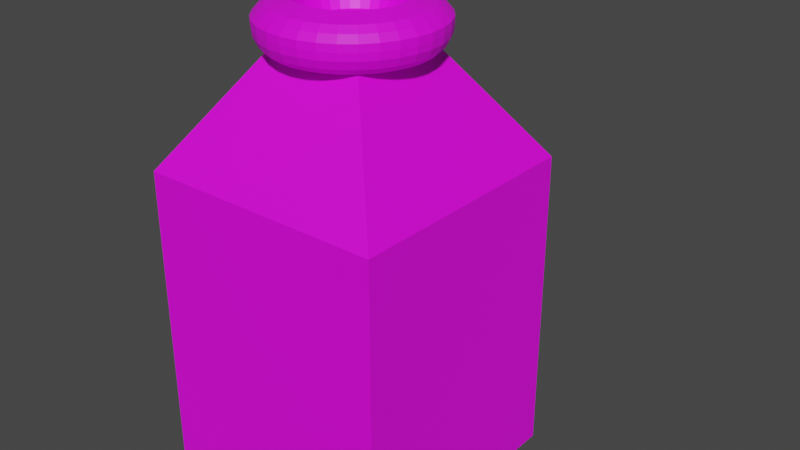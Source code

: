 # Source: TV_Ecoloop_Strawberry.blend  (saved by Blender 4.0.36; exported with 4.5.12 LTS)
import bpy
from mathutils import Matrix  # noqa: F401  (used for matrix-valued properties, if any)

bpy.ops.wm.read_factory_settings(use_empty=True)
scene = bpy.context.scene
scene.name = 'Scene'

# ---- collections
col_collection = bpy.data.collections.new('Collection'); scene.collection.children.link(col_collection)

# ---- images (referenced by path relative to the original .blend; pixels are not part of the script)
import os
ASSET_DIR = os.environ.get("B2B_ASSET_DIR", "")  # directory of the original .blend (textures are referenced by path, not embedded)
HERE = os.path.dirname(os.path.abspath(__file__))  # packed textures are extracted next to this script under _unpacked/

def load_image(name, relpath, width, height, colorspace="sRGB"):
    """Load a texture the original file referenced (path relative to the .blend, or extracted next to this script)."""
    p = next((c for c in (os.path.join(HERE, relpath), os.path.join(ASSET_DIR, relpath)) if relpath and os.path.exists(c)), "")
    if p:
        img = bpy.data.images.load(p, check_existing=True)
        img.name = name
    else:  # same state as the original file: an image datablock whose file is absent (Cycles renders it pink)
        img = bpy.data.images.new(name, width, height)
        img.source = "FILE"
        img.filepath = "//" + (relpath or name)
    img.colorspace_settings.name = colorspace
    return img
img_mehu_png = load_image('mehu.png', 'mehu.png', 1024, 1024, 'sRGB')

# ---- materials (node trees are filled in below, after node groups)
mat_mehua = bpy.data.materials.new('mehua')
mat_mehua.use_transparent_shadow = False

# ---- material node trees
mat_mehua.use_nodes = True; mat_mehua.node_tree.nodes.clear()
_N = mat_mehua.node_tree.nodes; _L = mat_mehua.node_tree.links
n0 = _N.new('ShaderNodeBsdfPrincipled'); n0.name = 'Principled BSDF'; n0.location = (10, 300)
n0.distribution = 'GGX'
n0.subsurface_method = 'RANDOM_WALK_SKIN'
n0.inputs[3].default_value = 1.45
n0.inputs[27].default_value = (0.0, 0.0, 0.0, 1.0)
n0.inputs[28].default_value = 1.0
n1 = _N.new('ShaderNodeOutputMaterial'); n1.name = 'Material Output'; n1.location = (300, 300)
n2 = _N.new('ShaderNodeTexImage'); n2.name = 'Image Texture'; n2.location = (-370, 205)
n2.image = img_mehu_png
_L.new(n0.outputs[0], n1.inputs[0])
_L.new(n2.outputs[0], n0.inputs[0])
n1.is_active_output = True

# ---- world
world_world = bpy.data.worlds.new('World'); scene.world = world_world
world_world.use_nodes = True; world_world.node_tree.nodes.clear()
_N = world_world.node_tree.nodes; _L = world_world.node_tree.links
n0 = _N.new('ShaderNodeOutputWorld'); n0.name = 'World Output'; n0.location = (300, 300)
n1 = _N.new('ShaderNodeBackground'); n1.name = 'Background'; n1.location = (10, 300)
n1.inputs[0].default_value = (0.05088, 0.05088, 0.05088, 1.0)
_L.new(n1.outputs[0], n0.inputs[0])
n0.is_active_output = True
world_world.color = (0.05088, 0.05088, 0.05088)
world_world.use_sun_shadow = False
world_world.sun_shadow_jitter_overblur = 0.0

# ---- meshes
me_cube_001 = bpy.data.meshes.new('Cube.001')
me_cube_001.from_pydata([(-1.0, -1.0, -1.0), (-1.0, -1.0, 1.0), (-1.0, 1.0, -1.0), (-1.0, 1.0, 1.0), (1.0, -1.0, -1.0), (1.0, -1.0, 1.0), (1.0, 1.0, -1.0), (1.0, 1.0, 1.0), (-0.4001, -0.4001, 1.696), (-0.4001, 0.4001, 1.696), (0.4001, -0.4001, 1.696), (0.4001, 0.4001, 1.696), (-0.9268, -0.9268, -1.032), (-0.9268, 0.9268, -1.032), (0.9268, -0.9268, -1.032), (0.9268, 0.9268, -1.032), (-0.8088, -0.8088, -1.082), (-0.8088, 0.8088, -1.082), (0.8088, -0.8088, -1.082), (0.8088, 0.8088, -1.082), (0.0, 1.0, -1.0), (0.0, 1.0, 1.0), (0.0, -1.0, -1.0), (0.0, -1.0, 1.0), (0.0, 0.4001, 1.696), (0.0, -0.4001, 1.696), (0.0, 0.9268, -1.032), (0.0, -0.9268, -1.032), (0.0, 0.8088, -1.082), (0.0, -0.8088, -1.082), (-1.0, 0.0, -1.0), (-1.0, 0.0, 1.0), (1.0, 0.0, -1.0), (1.0, 0.0, 1.0), (-0.4001, 0.0, 1.696), (0.4001, 0.0, 1.696), (-0.9268, 0.0, -1.032), (0.9268, 0.0, -1.032), (-0.8088, 0.0, -1.082), (0.8088, 0.0, -1.082), (0.0, 0.0, -1.082)], [], [(30, 31, 3, 2), (20, 21, 7, 6), (32, 33, 5, 4), (22, 23, 1, 0), (22, 0, 12, 27), (33, 7, 11, 35), (27, 12, 16, 29), (31, 1, 8, 34), (23, 5, 10, 25), (21, 3, 9, 24), (20, 6, 15, 26), (30, 2, 13, 36), (32, 4, 14, 37), (40, 39, 18, 29), (26, 15, 19, 28), (37, 14, 18, 39), (36, 13, 17, 38), (13, 26, 28, 17), (38, 40, 29, 16), (2, 20, 26, 13), (7, 21, 24, 11), (1, 23, 25, 8), (14, 27, 29, 18), (4, 22, 27, 14), (4, 5, 23, 22), (2, 3, 21, 20), (17, 28, 40, 38), (12, 36, 38, 16), (15, 37, 39, 19), (28, 19, 39, 40), (6, 32, 37, 15), (0, 30, 36, 12), (3, 31, 34, 9), (5, 33, 35, 10), (6, 7, 33, 32), (0, 1, 31, 30)])
_uv = me_cube_001.uv_layers.new(name='UVMap')
_uv.uv.foreach_set('vector', [0.3485, 0.2681, 0.4324, 0.2681, 0.4324, 0.5363, 0.3485, 0.5363, 0.5762, 0.2681, 0.6436, 0.2681, 0.6436, 0.5363, 0.5762, 0.5363, 0.3659, 0.6299, 0.6256, 0.6302, 0.6259, 0.7422, 0.366, 0.7421, 0.366, 0.8659, 0.6258, 0.8655, 0.6265, 0.9934, 0.3661, 0.9932, 0.7694, 0.2681, 0.7694, 0.5363, 0.7665, 0.5167, 0.7665, 0.2681, 0.3145, 0.2681, 0.3145, 0.0, 0.3485, 0.1609, 0.3485, 0.2681, 0.7665, 0.2681, 0.7665, 0.5167, 0.7618, 0.485, 0.7618, 0.2681, 0.4324, 0.2681, 0.4324, 0.0, 0.4664, 0.1609, 0.4664, 0.2681, 0.5339, 0.2681, 0.5339, 1.722e-08, 0.5762, 0.1609, 0.5762, 0.2681, 0.6436, 0.2681, 0.6436, 1.722e-08, 0.686, 0.1609, 0.686, 0.2681, 0.686, 0.2681, 0.686, 0.0, 0.6892, 0.01964, 0.6892, 0.2681, 0.7277, 0.5363, 0.686, 0.5363, 0.6892, 0.5167, 0.7278, 0.5167, 0.7277, 0.0, 0.7694, 0.0, 0.7665, 0.01964, 0.7278, 0.01964, 0.728, 0.2681, 0.728, 0.05126, 0.7618, 0.05126, 0.7618, 0.2681, 0.6892, 0.2681, 0.6892, 0.01964, 0.6943, 0.05126, 0.6943, 0.2681, 0.7278, 0.01964, 0.7665, 0.01964, 0.7618, 0.05126, 0.728, 0.05126, 0.7278, 0.5167, 0.6892, 0.5167, 0.6943, 0.485, 0.728, 0.485, 0.6892, 0.5167, 0.6892, 0.2681, 0.6943, 0.2681, 0.6943, 0.485, 0.728, 0.485, 0.728, 0.2681, 0.7618, 0.2681, 0.7618, 0.485, 0.686, 0.5363, 0.686, 0.2681, 0.6892, 0.2681, 0.6892, 0.5167, 0.6436, 0.5363, 0.6436, 0.2681, 0.686, 0.2681, 0.686, 0.3754, 0.5339, 0.5363, 0.5339, 0.2681, 0.5762, 0.2681, 0.5762, 0.3754, 0.7665, 0.01964, 0.7665, 0.2681, 0.7618, 0.2681, 0.7618, 0.05126, 0.7694, 0.0, 0.7694, 0.2681, 0.7665, 0.2681, 0.7665, 0.01964, 0.366, 0.7421, 0.6259, 0.7422, 0.6258, 0.8655, 0.366, 0.8659, 0.5762, 0.0, 0.6436, 1.722e-08, 0.6436, 0.2681, 0.5762, 0.2681, 0.6943, 0.485, 0.6943, 0.2681, 0.728, 0.2681, 0.728, 0.485, 0.7665, 0.5167, 0.7278, 0.5167, 0.728, 0.485, 0.7618, 0.485, 0.6892, 0.01964, 0.7278, 0.01964, 0.728, 0.05126, 0.6943, 0.05126, 0.6943, 0.2681, 0.6943, 0.05126, 0.728, 0.05126, 0.728, 0.2681, 0.686, 0.0, 0.7277, 0.0, 0.7278, 0.01964, 0.6892, 0.01964, 0.7694, 0.5363, 0.7277, 0.5363, 0.7278, 0.5167, 0.7665, 0.5167, 0.4324, 0.5363, 0.4324, 0.2681, 0.4664, 0.2681, 0.4664, 0.3754, 0.3145, 0.5363, 0.3145, 0.2681, 0.3485, 0.2681, 0.3485, 0.3754, 0.3659, 0.5062, 0.6255, 0.5063, 0.6256, 0.6302, 0.3659, 0.6299, 0.3485, 0.0, 0.4324, 0.0, 0.4324, 0.2681, 0.3485, 0.2681])
me_cube_001.materials.append(mat_mehua)
me_cube_001.update()
me_circle = bpy.data.meshes.new('Circle')
me_circle.from_pydata([(0.0, 1.0, 0.0), (-0.1951, 0.9808, 0.0), (-0.3827, 0.9239, 0.0), (-0.5556, 0.8315, 0.0), (-0.7071, 0.7071, 0.0), (-0.8315, 0.5556, 0.0), (-0.9239, 0.3827, 0.0), (-0.9808, 0.1951, 0.0), (-1.0, 0.0, 0.0), (-0.9808, -0.1951, 0.0), (-0.9239, -0.3827, 0.0), (-0.8315, -0.5556, 0.0), (-0.7071, -0.7071, 0.0), (-0.5556, -0.8315, 0.0), (-0.3827, -0.9239, 0.0), (-0.1951, -0.9808, 0.0), (0.0, -1.0, 0.0), (0.1951, -0.9808, 0.0), (0.3827, -0.9239, 0.0), (0.5556, -0.8315, 0.0), (0.7071, -0.7071, 0.0), (0.8315, -0.5556, 0.0), (0.9239, -0.3827, 0.0), (0.9808, -0.1951, 0.0), (1.0, 0.0, 0.0), (0.9808, 0.1951, 0.0), (0.9239, 0.3827, 0.0), (0.8315, 0.5556, 0.0), (0.7071, 0.7071, 0.0), (0.5556, 0.8315, 0.0), (0.3827, 0.9239, 0.0), (0.1951, 0.9808, 0.0), (6.518e-09, 1.184, 0.0518), (-0.231, 1.161, 0.0518), (-0.4532, 1.094, 0.0518), (-0.6579, 0.9846, 0.0518), (-0.8373, 0.8373, 0.0518), (-0.9846, 0.6579, 0.0518), (-1.094, 0.4532, 0.0518), (-1.161, 0.231, 0.0518), (-1.184, -6.063e-10, 0.0518), (-1.161, -0.231, 0.0518), (-1.094, -0.4532, 0.0518), (-0.9846, -0.6579, 0.0518), (-0.8373, -0.8373, 0.0518), (-0.6579, -0.9846, 0.0518), (-0.4532, -1.094, 0.0518), (-0.231, -1.161, 0.0518), (6.518e-09, -1.184, 0.0518), (0.231, -1.161, 0.0518), (0.4532, -1.094, 0.0518), (0.6579, -0.9846, 0.0518), (0.8373, -0.8373, 0.0518), (0.9846, -0.6579, 0.0518), (1.094, -0.4532, 0.0518), (1.161, -0.231, 0.0518), (1.184, -6.063e-10, 0.0518), (1.161, 0.231, 0.0518), (1.094, 0.4532, 0.0518), (0.9846, 0.6579, 0.0518), (0.8373, 0.8373, 0.0518), (0.6579, 0.9846, 0.0518), (0.4532, 1.094, 0.0518), (0.231, 1.161, 0.0518), (5.202e-09, 1.289, 0.1457), (-0.2515, 1.264, 0.1457), (-0.4932, 1.191, 0.1457), (-0.7161, 1.072, 0.1457), (-0.9114, 0.9114, 0.1457), (-1.072, 0.7161, 0.1457), (-1.191, 0.4932, 0.1457), (-1.264, 0.2515, 0.1457), (-1.289, -7.76e-11, 0.1457), (-1.264, -0.2515, 0.1457), (-1.191, -0.4932, 0.1457), (-1.072, -0.7161, 0.1457), (-0.9114, -0.9114, 0.1457), (-0.7161, -1.072, 0.1457), (-0.4932, -1.191, 0.1457), (-0.2515, -1.264, 0.1457), (5.202e-09, -1.289, 0.1457), (0.2515, -1.264, 0.1457), (0.4932, -1.191, 0.1457), (0.7161, -1.072, 0.1457), (0.9114, -0.9114, 0.1457), (1.072, -0.7161, 0.1457), (1.191, -0.4932, 0.1457), (1.264, -0.2515, 0.1457), (1.289, -7.76e-11, 0.1457), (1.264, 0.2515, 0.1457), (1.191, 0.4932, 0.1457), (1.072, 0.7161, 0.1457), (0.9114, 0.9114, 0.1457), (0.7161, 1.072, 0.1457), (0.4932, 1.191, 0.1457), (0.2515, 1.264, 0.1457), (2.475e-09, 1.355, 0.2768), (-0.2643, 1.329, 0.2768), (-0.5185, 1.252, 0.2768), (-0.7528, 1.127, 0.2768), (-0.9581, 0.9581, 0.2768), (-1.127, 0.7528, 0.2768), (-1.252, 0.5185, 0.2768), (-1.329, 0.2643, 0.2768), (-1.355, 1.268e-09, 0.2768), (-1.329, -0.2643, 0.2768), (-1.252, -0.5185, 0.2768), (-1.127, -0.7528, 0.2768), (-0.9581, -0.9581, 0.2768), (-0.7528, -1.127, 0.2768), (-0.5185, -1.252, 0.2768), (-0.2643, -1.329, 0.2768), (2.475e-09, -1.355, 0.2768), (0.2643, -1.329, 0.2768), (0.5185, -1.252, 0.2768), (0.7528, -1.127, 0.2768), (0.9581, -0.9581, 0.2768), (1.127, -0.7528, 0.2768), (1.252, -0.5185, 0.2768), (1.329, -0.2643, 0.2768), (1.355, 1.268e-09, 0.2768), (1.329, 0.2643, 0.2768), (1.252, 0.5185, 0.2768), (1.127, 0.7528, 0.2768), (0.9581, 0.9581, 0.2768), (0.7528, 1.127, 0.2768), (0.5185, 1.252, 0.2768), (0.2643, 1.329, 0.2768), (1.259e-09, 1.369, 0.3943), (-0.2671, 1.343, 0.3943), (-0.524, 1.265, 0.3943), (-0.7608, 1.139, 0.3943), (-0.9683, 0.9683, 0.3943), (-1.139, 0.7608, 0.3943), (-1.265, 0.524, 0.3943), (-1.343, 0.2671, 0.3943), (-1.369, 1.526e-09, 0.3943), (-1.343, -0.2671, 0.3943), (-1.265, -0.524, 0.3943), (-1.139, -0.7608, 0.3943), (-0.9683, -0.9683, 0.3943), (-0.7608, -1.139, 0.3943), (-0.524, -1.265, 0.3943), (-0.2671, -1.343, 0.3943), (1.259e-09, -1.369, 0.3943), (0.2671, -1.343, 0.3943), (0.524, -1.265, 0.3943), (0.7608, -1.139, 0.3943), (0.9683, -0.9683, 0.3943), (1.139, -0.7608, 0.3943), (1.265, -0.524, 0.3943), (1.343, -0.2671, 0.3943), (1.369, 1.526e-09, 0.3943), (1.343, 0.2671, 0.3943), (1.265, 0.524, 0.3943), (1.139, 0.7608, 0.3943), (0.9683, 0.9683, 0.3943), (0.7608, 1.139, 0.3943), (0.524, 1.265, 0.3943), (0.2671, 1.343, 0.3943), (1.259e-09, 1.369, 0.5084), (-0.2671, 1.343, 0.5084), (-0.524, 1.265, 0.5084), (-0.7608, 1.139, 0.5084), (-0.9683, 0.9683, 0.5084), (-1.139, 0.7608, 0.5084), (-1.265, 0.524, 0.5084), (-1.343, 0.2671, 0.5084), (-1.369, 1.526e-09, 0.5084), (-1.343, -0.2671, 0.5084), (-1.265, -0.524, 0.5084), (-1.139, -0.7608, 0.5084), (-0.9683, -0.9683, 0.5084), (-0.7608, -1.139, 0.5084), (-0.524, -1.265, 0.5084), (-0.2671, -1.343, 0.5084), (1.259e-09, -1.369, 0.5084), (0.2671, -1.343, 0.5084), (0.524, -1.265, 0.5084), (0.7608, -1.139, 0.5084), (0.9683, -0.9683, 0.5084), (1.139, -0.7608, 0.5084), (1.265, -0.524, 0.5084), (1.343, -0.2671, 0.5084), (1.369, 1.526e-09, 0.5084), (1.343, 0.2671, 0.5084), (1.265, 0.524, 0.5084), (1.139, 0.7608, 0.5084), (0.9683, 0.9683, 0.5084), (0.7608, 1.139, 0.5084), (0.524, 1.265, 0.5084), (0.2671, 1.343, 0.5084), (1.259e-09, 1.369, 0.5084), (-0.2671, 1.343, 0.5084), (-0.524, 1.265, 0.5084), (-0.7608, 1.139, 0.5084), (-0.9683, 0.9683, 0.5084), (-1.139, 0.7608, 0.5084), (-1.265, 0.524, 0.5084), (-1.343, 0.2671, 0.5084), (-1.369, 1.526e-09, 0.5084), (-1.343, -0.2671, 0.5084), (-1.265, -0.524, 0.5084), (-1.139, -0.7608, 0.5084), (-0.9683, -0.9683, 0.5084), (-0.7608, -1.139, 0.5084), (-0.524, -1.265, 0.5084), (-0.2671, -1.343, 0.5084), (1.259e-09, -1.369, 0.5084), (0.2671, -1.343, 0.5084), (0.524, -1.265, 0.5084), (0.7608, -1.139, 0.5084), (0.9683, -0.9683, 0.5084), (1.139, -0.7608, 0.5084), (1.265, -0.524, 0.5084), (1.343, -0.2671, 0.5084), (1.369, 1.526e-09, 0.5084), (1.343, 0.2671, 0.5084), (1.265, 0.524, 0.5084), (1.139, 0.7608, 0.5084), (0.9683, 0.9683, 0.5084), (0.7608, 1.139, 0.5084), (0.524, 1.265, 0.5084), (0.2671, 1.343, 0.5084), (3.921e-09, 1.282, 0.6091), (-0.25, 1.257, 0.6091), (-0.4904, 1.184, 0.6091), (-0.712, 1.066, 0.6091), (-0.9062, 0.9062, 0.6091), (-1.066, 0.712, 0.6091), (-1.184, 0.4904, 0.6091), (-1.257, 0.25, 0.6091), (-1.282, 2.483e-09, 0.6091), (-1.257, -0.25, 0.6091), (-1.184, -0.4904, 0.6091), (-1.066, -0.712, 0.6091), (-0.9062, -0.9062, 0.6091), (-0.712, -1.066, 0.6091), (-0.4904, -1.184, 0.6091), (-0.25, -1.257, 0.6091), (3.921e-09, -1.282, 0.6091), (0.25, -1.257, 0.6091), (0.4904, -1.184, 0.6091), (0.712, -1.066, 0.6091), (0.9062, -0.9062, 0.6091), (1.066, -0.712, 0.6091), (1.184, -0.4904, 0.6091), (1.257, -0.25, 0.6091), (1.282, 2.483e-09, 0.6091), (1.257, 0.25, 0.6091), (1.184, 0.4904, 0.6091), (1.066, 0.712, 0.6091), (0.9062, 0.9062, 0.6091), (0.712, 1.066, 0.6091), (0.4904, 1.184, 0.6091), (0.25, 1.257, 0.6091), (8.678e-09, 1.175, 0.6963), (-0.2291, 1.152, 0.6963), (-0.4495, 1.085, 0.6963), (-0.6526, 0.9766, 0.6963), (-0.8305, 0.8305, 0.6963), (-0.9766, 0.6526, 0.6963), (-1.085, 0.4495, 0.6963), (-1.152, 0.2291, 0.6963), (-1.175, 4.2e-09, 0.6963), (-1.152, -0.2291, 0.6963), (-1.085, -0.4495, 0.6963), (-0.9766, -0.6526, 0.6963), (-0.8305, -0.8305, 0.6963), (-0.6526, -0.9766, 0.6963), (-0.4495, -1.085, 0.6963), (-0.2291, -1.152, 0.6963), (8.678e-09, -1.175, 0.6963), (0.2291, -1.152, 0.6963), (0.4495, -1.085, 0.6963), (0.6526, -0.9766, 0.6963), (0.8305, -0.8305, 0.6963), (0.9766, -0.6526, 0.6963), (1.085, -0.4495, 0.6963), (1.152, -0.2291, 0.6963), (1.175, 4.2e-09, 0.6963), (1.152, 0.2291, 0.6963), (1.085, 0.4495, 0.6963), (0.9766, 0.6526, 0.6963), (0.8305, 0.8305, 0.6963), (0.6526, 0.9766, 0.6963), (0.4495, 1.085, 0.6963), (0.2291, 1.152, 0.6963), (2.066e-08, 0.8605, 0.7836), (-0.1679, 0.8439, 0.7836), (-0.3293, 0.795, 0.7836), (-0.4781, 0.7155, 0.7836), (-0.6084, 0.6084, 0.7836), (-0.7155, 0.4781, 0.7836), (-0.795, 0.3293, 0.7836), (-0.8439, 0.1679, 0.7836), (-0.8605, -2.206e-09, 0.7836), (-0.8439, -0.1679, 0.7836), (-0.795, -0.3293, 0.7836), (-0.7155, -0.4781, 0.7836), (-0.6084, -0.6084, 0.7836), (-0.4781, -0.7155, 0.7836), (-0.3293, -0.795, 0.7836), (-0.1679, -0.8439, 0.7836), (2.066e-08, -0.8605, 0.7836), (0.1679, -0.8439, 0.7836), (0.3293, -0.795, 0.7836), (0.4781, -0.7155, 0.7836), (0.6084, -0.6084, 0.7836), (0.7155, -0.4781, 0.7836), (0.795, -0.3293, 0.7836), (0.8439, -0.1679, 0.7836), (0.8605, -2.206e-09, 0.7836), (0.8439, 0.1679, 0.7836), (0.795, 0.3293, 0.7836), (0.7155, 0.4781, 0.7836), (0.6084, 0.6084, 0.7836), (0.4781, 0.7155, 0.7836), (0.3293, 0.795, 0.7836), (0.1679, 0.8439, 0.7836), (-5.493e-09, 0.8448, -0.06526), (-0.1648, 0.8286, -0.06526), (-0.3233, 0.7805, -0.06526), (-0.4693, 0.7024, -0.06526), (-0.5974, 0.5974, -0.06526), (-0.7024, 0.4693, -0.06526), (-0.7805, 0.3233, -0.06526), (-0.8286, 0.1648, -0.06526), (-0.8448, 5.11e-10, -0.06526), (-0.8286, -0.1648, -0.06526), (-0.7805, -0.3233, -0.06526), (-0.7024, -0.4693, -0.06526), (-0.5974, -0.5974, -0.06526), (-0.4693, -0.7024, -0.06526), (-0.3233, -0.7805, -0.06526), (-0.1648, -0.8286, -0.06526), (-5.493e-09, -0.8448, -0.06526), (0.1648, -0.8286, -0.06526), (0.3233, -0.7805, -0.06526), (0.4693, -0.7024, -0.06526), (0.5974, -0.5974, -0.06526), (0.7024, -0.4693, -0.06526), (0.7805, -0.3233, -0.06526), (0.8286, -0.1648, -0.06526), (0.8448, 5.11e-10, -0.06526), (0.8286, 0.1648, -0.06526), (0.7805, 0.3233, -0.06526), (0.7024, 0.4693, -0.06526), (0.5974, 0.5974, -0.06526), (0.4693, 0.7024, -0.06526), (0.3233, 0.7805, -0.06526), (0.1648, 0.8286, -0.06526), (-5.955e-09, 0.7022, -0.1515), (-0.137, 0.6887, -0.1515), (-0.2687, 0.6487, -0.1515), (-0.3901, 0.5838, -0.1515), (-0.4965, 0.4965, -0.1515), (-0.5838, 0.3901, -0.1515), (-0.6487, 0.2687, -0.1515), (-0.6887, 0.137, -0.1515), (-0.7022, 4.247e-10, -0.1515), (-0.6887, -0.137, -0.1515), (-0.6487, -0.2687, -0.1515), (-0.5838, -0.3901, -0.1515), (-0.4965, -0.4965, -0.1515), (-0.3901, -0.5838, -0.1515), (-0.2687, -0.6487, -0.1515), (-0.137, -0.6887, -0.1515), (-5.955e-09, -0.7022, -0.1515), (0.137, -0.6887, -0.1515), (0.2687, -0.6487, -0.1515), (0.3901, -0.5838, -0.1515), (0.4965, -0.4965, -0.1515), (0.5838, -0.3901, -0.1515), (0.6487, -0.2687, -0.1515), (0.6887, -0.137, -0.1515), (0.7022, 4.247e-10, -0.1515), (0.6887, 0.137, -0.1515), (0.6487, 0.2687, -0.1515), (0.5838, 0.3901, -0.1515), (0.4965, 0.4965, -0.1515), (0.3901, 0.5838, -0.1515), (0.2687, 0.6487, -0.1515), (0.137, 0.6887, -0.1515), (-9.518e-17, 1.975, -2.165), (-0.09516, 1.975, -2.175), (-0.1867, 1.975, -2.203), (-0.271, 1.975, -2.248), (-0.3449, 1.975, -2.308), (-0.4056, 1.975, -2.382), (-0.4506, 1.975, -2.467), (-0.4784, 1.975, -2.558), (-0.4878, 1.975, -2.653), (-0.4784, 1.975, -2.748), (-0.4506, 1.975, -2.84), (-0.4056, 1.975, -2.924), (-0.3449, 1.975, -2.998), (-0.271, 1.975, -3.059), (-0.1867, 1.975, -3.104), (-0.09516, 1.975, -3.132), (9.518e-17, 1.975, -3.141), (0.09516, 1.975, -3.132), (0.1867, 1.975, -3.104), (0.271, 1.975, -3.059), (0.3449, 1.975, -2.998), (0.4056, 1.975, -2.924), (0.4506, 1.975, -2.84), (0.4784, 1.975, -2.748), (0.4878, 1.975, -2.653), (0.4784, 1.975, -2.558), (0.4506, 1.975, -2.467), (0.4056, 1.975, -2.382), (0.3449, 1.975, -2.308), (0.271, 1.975, -2.248), (0.1867, 1.975, -2.203), (0.09516, 1.975, -2.175), (-9.518e-17, 2.975, -2.429), (-0.09516, 2.97, -2.438), (-0.1867, 2.956, -2.462), (-0.271, 2.933, -2.501), (-0.3449, 2.903, -2.553), (-0.4056, 2.866, -2.617), (-0.4506, 2.824, -2.69), (-0.4784, 2.778, -2.769), (-0.4878, 2.73, -2.852), (-0.4784, 2.682, -2.934), (-0.4506, 2.637, -3.013), (-0.4056, 2.594, -3.086), (-0.3449, 2.557, -3.15), (-0.271, 2.527, -3.203), (-0.1867, 2.504, -3.242), (-0.09516, 2.49, -3.266), (9.518e-17, 2.486, -3.274), (0.09516, 2.49, -3.266), (0.1867, 2.504, -3.242), (0.271, 2.527, -3.203), (0.3449, 2.557, -3.15), (0.4056, 2.594, -3.086), (0.4506, 2.637, -3.013), (0.4784, 2.682, -2.934), (0.4878, 2.73, -2.852), (0.4784, 2.778, -2.769), (0.4506, 2.824, -2.69), (0.4056, 2.866, -2.617), (0.3449, 2.903, -2.553), (0.271, 2.933, -2.501), (0.1867, 2.956, -2.462), (0.09516, 2.97, -2.438), (-9.518e-17, 3.707, -3.159), (-0.09516, 3.699, -3.164), (-0.1867, 3.675, -3.177), (-0.271, 3.636, -3.2), (-0.3449, 3.583, -3.23), (-0.4056, 3.519, -3.267), (-0.4506, 3.446, -3.309), (-0.4784, 3.366, -3.354), (-0.4878, 3.284, -3.402), (-0.4784, 3.201, -3.449), (-0.4506, 3.122, -3.494), (-0.4056, 3.049, -3.536), (-0.3449, 2.985, -3.573), (-0.271, 2.932, -3.603), (-0.1867, 2.893, -3.626), (-0.09516, 2.869, -3.64), (9.518e-17, 2.861, -3.644), (0.09516, 2.869, -3.64), (0.1867, 2.893, -3.626), (0.271, 2.932, -3.603), (0.3449, 2.985, -3.573), (0.4056, 3.049, -3.536), (0.4506, 3.122, -3.494), (0.4784, 3.201, -3.449), (0.4878, 3.284, -3.402), (0.4784, 3.366, -3.354), (0.4506, 3.446, -3.309), (0.4056, 3.519, -3.267), (0.3449, 3.583, -3.23), (0.271, 3.636, -3.2), (0.1867, 3.675, -3.177), (0.09516, 3.699, -3.164), (-9.518e-17, 3.975, -4.157), (-0.09516, 3.966, -4.157), (-0.1867, 3.938, -4.157), (-0.271, 3.893, -4.157), (-0.3449, 3.832, -4.156), (-0.4056, 3.758, -4.156), (-0.4506, 3.674, -4.156), (-0.4784, 3.582, -4.155), (-0.4878, 3.487, -4.155), (-0.4784, 3.392, -4.155), (-0.4506, 3.301, -4.154), (-0.4056, 3.216, -4.154), (-0.3449, 3.142, -4.153), (-0.271, 3.082, -4.153), (-0.1867, 3.037, -4.153), (-0.09516, 3.009, -4.153), (9.518e-17, 2.999, -4.153), (0.09516, 3.009, -4.153), (0.1867, 3.037, -4.153), (0.271, 3.082, -4.153), (0.3449, 3.142, -4.153), (0.4056, 3.216, -4.154), (0.4506, 3.301, -4.154), (0.4784, 3.392, -4.155), (0.4878, 3.487, -4.155), (0.4784, 3.582, -4.155), (0.4506, 3.674, -4.156), (0.4056, 3.758, -4.156), (0.3449, 3.832, -4.156), (0.271, 3.893, -4.157), (0.1867, 3.938, -4.157), (0.09516, 3.966, -4.157), (-9.518e-17, 3.707, -5.155), (-0.09516, 3.699, -5.15), (-0.1867, 3.675, -5.136), (-0.271, 3.636, -5.114), (-0.3449, 3.583, -5.083), (-0.4056, 3.52, -5.046), (-0.4506, 3.447, -5.003), (-0.4784, 3.368, -4.957), (-0.4878, 3.286, -4.909), (-0.4784, 3.203, -4.861), (-0.4506, 3.124, -4.815), (-0.4056, 3.052, -4.772), (-0.3449, 2.988, -4.735), (-0.271, 2.936, -4.704), (-0.1867, 2.897, -4.681), (-0.09516, 2.873, -4.667), (9.518e-17, 2.865, -4.663), (0.09516, 2.873, -4.667), (0.1867, 2.897, -4.681), (0.271, 2.936, -4.704), (0.3449, 2.988, -4.735), (0.4056, 3.052, -4.772), (0.4506, 3.124, -4.815), (0.4784, 3.203, -4.861), (0.4878, 3.286, -4.909), (0.4784, 3.368, -4.957), (0.4506, 3.447, -5.003), (0.4056, 3.52, -5.046), (0.3449, 3.583, -5.083), (0.271, 3.636, -5.114), (0.1867, 3.675, -5.136), (0.09516, 3.699, -5.15), (-9.518e-17, 2.974, -5.884), (-0.09516, 2.969, -5.876), (-0.1867, 2.956, -5.852), (-0.271, 2.933, -5.813), (-0.3449, 2.904, -5.76), (-0.4056, 2.867, -5.696), (-0.4506, 2.825, -5.623), (-0.4784, 2.78, -5.543), (-0.4878, 2.733, -5.46), (-0.4784, 2.686, -5.377), (-0.4506, 2.641, -5.298), (-0.4056, 2.599, -5.225), (-0.3449, 2.563, -5.16), (-0.271, 2.533, -5.108), (-0.1867, 2.511, -5.068), (-0.09516, 2.497, -5.044), (9.518e-17, 2.492, -5.036), (0.09516, 2.497, -5.044), (0.1867, 2.511, -5.068), (0.271, 2.533, -5.108), (0.3449, 2.563, -5.16), (0.4056, 2.599, -5.225), (0.4506, 2.641, -5.298), (0.4784, 2.686, -5.377), (0.4878, 2.733, -5.46), (0.4784, 2.78, -5.543), (0.4506, 2.825, -5.623), (0.4056, 2.867, -5.696), (0.3449, 2.904, -5.76), (0.271, 2.933, -5.813), (0.1867, 2.956, -5.852), (0.09516, 2.969, -5.876), (-9.518e-17, 1.975, -6.148), (-0.09516, 1.975, -6.139), (-0.1867, 1.975, -6.111), (-0.271, 1.975, -6.066), (-0.3449, 1.976, -6.005), (-0.4056, 1.977, -5.931), (-0.4506, 1.977, -5.847), (-0.4784, 1.978, -5.756), (-0.4878, 1.979, -5.66), (-0.4784, 1.98, -5.565), (-0.4506, 1.981, -5.474), (-0.4056, 1.981, -5.389), (-0.3449, 1.982, -5.316), (-0.271, 1.982, -5.255), (-0.1867, 1.983, -5.21), (-0.09516, 1.983, -5.182), (9.518e-17, 1.983, -5.173), (0.09516, 1.983, -5.182), (0.1867, 1.983, -5.21), (0.271, 1.982, -5.255), (0.3449, 1.982, -5.316), (0.4056, 1.981, -5.389), (0.4506, 1.981, -5.474), (0.4784, 1.98, -5.565), (0.4878, 1.979, -5.66), (0.4784, 1.978, -5.756), (0.4506, 1.977, -5.847), (0.4056, 1.977, -5.931), (0.3449, 1.976, -6.005), (0.271, 1.975, -6.066), (0.1867, 1.975, -6.111), (0.09516, 1.975, -6.139), (2.943e-08, 0.6878, 0.3654), (-0.1342, 0.6746, 0.3654), (-0.2632, 0.6355, 0.3654), (-0.3821, 0.5719, 0.3654), (-0.4864, 0.4864, 0.3654), (-0.5719, 0.3821, 0.3654), (-0.6355, 0.2632, 0.3654), (-0.6746, 0.1342, 0.3654), (-0.6878, -3.634e-09, 0.3654), (-0.6746, -0.1342, 0.3654), (-0.6355, -0.2632, 0.3654), (-0.5719, -0.3821, 0.3654), (-0.4864, -0.4864, 0.3654), (-0.3821, -0.5719, 0.3654), (-0.2632, -0.6355, 0.3654), (-0.1342, -0.6746, 0.3654), (2.943e-08, -0.6878, 0.3654), (0.1342, -0.6746, 0.3654), (0.2632, -0.6355, 0.3654), (0.3821, -0.5719, 0.3654), (0.4864, -0.4864, 0.3654), (0.5719, -0.3821, 0.3654), (0.6355, -0.2632, 0.3654), (0.6746, -0.1342, 0.3654), (0.6878, -3.634e-09, 0.3654), (0.6746, 0.1342, 0.3654), (0.6355, 0.2632, 0.3654), (0.5719, 0.3821, 0.3654), (0.4864, 0.4864, 0.3654), (0.3821, 0.5719, 0.3654), (0.2632, 0.6355, 0.3654), (0.1342, 0.6746, 0.3654)], [], [(17, 49, 48, 16), (4, 36, 35, 3), (31, 63, 62, 30), (18, 50, 49, 17), (5, 37, 36, 4), (0, 32, 63, 31), (19, 51, 50, 18), (6, 38, 37, 5), (20, 52, 51, 19), (7, 39, 38, 6), (21, 53, 52, 20), (8, 40, 39, 7), (22, 54, 53, 21), (9, 41, 40, 8), (23, 55, 54, 22), (10, 42, 41, 9), (24, 56, 55, 23), (11, 43, 42, 10), (25, 57, 56, 24), (12, 44, 43, 11), (26, 58, 57, 25), (13, 45, 44, 12), (27, 59, 58, 26), (14, 46, 45, 13), (1, 33, 32, 0), (28, 60, 59, 27), (15, 47, 46, 14), (2, 34, 33, 1), (29, 61, 60, 28), (16, 48, 47, 15), (3, 35, 34, 2), (30, 62, 61, 29), (44, 76, 75, 43), (58, 90, 89, 57), (45, 77, 76, 44), (59, 91, 90, 58), (46, 78, 77, 45), (33, 65, 64, 32), (60, 92, 91, 59), (47, 79, 78, 46), (34, 66, 65, 33), (61, 93, 92, 60), (48, 80, 79, 47), (35, 67, 66, 34), (62, 94, 93, 61), (49, 81, 80, 48), (36, 68, 67, 35), (63, 95, 94, 62), (50, 82, 81, 49), (37, 69, 68, 36), (32, 64, 95, 63), (51, 83, 82, 50), (38, 70, 69, 37), (52, 84, 83, 51), (39, 71, 70, 38), (53, 85, 84, 52), (40, 72, 71, 39), (54, 86, 85, 53), (41, 73, 72, 40), (55, 87, 86, 54), (42, 74, 73, 41), (56, 88, 87, 55), (43, 75, 74, 42), (57, 89, 88, 56), (79, 111, 110, 78), (66, 98, 97, 65), (93, 125, 124, 92), (80, 112, 111, 79), (67, 99, 98, 66), (94, 126, 125, 93), (81, 113, 112, 80), (68, 100, 99, 67), (95, 127, 126, 94), (82, 114, 113, 81), (69, 101, 100, 68), (64, 96, 127, 95), (83, 115, 114, 82), (70, 102, 101, 69), (84, 116, 115, 83), (71, 103, 102, 70), (85, 117, 116, 84), (72, 104, 103, 71), (86, 118, 117, 85), (73, 105, 104, 72), (87, 119, 118, 86), (74, 106, 105, 73), (88, 120, 119, 87), (75, 107, 106, 74), (89, 121, 120, 88), (76, 108, 107, 75), (90, 122, 121, 89), (77, 109, 108, 76), (91, 123, 122, 90), (78, 110, 109, 77), (65, 97, 96, 64), (92, 124, 123, 91), (105, 137, 136, 104), (119, 151, 150, 118), (106, 138, 137, 105), (120, 152, 151, 119), (107, 139, 138, 106), (121, 153, 152, 120), (108, 140, 139, 107), (122, 154, 153, 121), (109, 141, 140, 108), (123, 155, 154, 122), (110, 142, 141, 109), (97, 129, 128, 96), (124, 156, 155, 123), (111, 143, 142, 110), (98, 130, 129, 97), (125, 157, 156, 124), (112, 144, 143, 111), (99, 131, 130, 98), (126, 158, 157, 125), (113, 145, 144, 112), (100, 132, 131, 99), (127, 159, 158, 126), (114, 146, 145, 113), (101, 133, 132, 100), (96, 128, 159, 127), (115, 147, 146, 114), (102, 134, 133, 101), (116, 148, 147, 115), (103, 135, 134, 102), (117, 149, 148, 116), (104, 136, 135, 103), (118, 150, 149, 117), (140, 172, 171, 139), (154, 186, 185, 153), (141, 173, 172, 140), (155, 187, 186, 154), (142, 174, 173, 141), (129, 161, 160, 128), (156, 188, 187, 155), (143, 175, 174, 142), (130, 162, 161, 129), (157, 189, 188, 156), (144, 176, 175, 143), (131, 163, 162, 130), (158, 190, 189, 157), (145, 177, 176, 144), (132, 164, 163, 131), (159, 191, 190, 158), (146, 178, 177, 145), (133, 165, 164, 132), (128, 160, 191, 159), (147, 179, 178, 146), (134, 166, 165, 133), (148, 180, 179, 147), (135, 167, 166, 134), (149, 181, 180, 148), (136, 168, 167, 135), (150, 182, 181, 149), (137, 169, 168, 136), (151, 183, 182, 150), (138, 170, 169, 137), (152, 184, 183, 151), (139, 171, 170, 138), (153, 185, 184, 152), (179, 211, 210, 178), (166, 198, 197, 165), (180, 212, 211, 179), (167, 199, 198, 166), (181, 213, 212, 180), (168, 200, 199, 167), (182, 214, 213, 181), (169, 201, 200, 168), (183, 215, 214, 182), (170, 202, 201, 169), (184, 216, 215, 183), (171, 203, 202, 170), (185, 217, 216, 184), (172, 204, 203, 171), (186, 218, 217, 185), (173, 205, 204, 172), (187, 219, 218, 186), (174, 206, 205, 173), (161, 193, 192, 160), (188, 220, 219, 187), (175, 207, 206, 174), (162, 194, 193, 161), (189, 221, 220, 188), (176, 208, 207, 175), (163, 195, 194, 162), (190, 222, 221, 189), (177, 209, 208, 176), (164, 196, 195, 163), (191, 223, 222, 190), (178, 210, 209, 177), (165, 197, 196, 164), (160, 192, 223, 191), (214, 246, 245, 213), (201, 233, 232, 200), (215, 247, 246, 214), (202, 234, 233, 201), (216, 248, 247, 215), (203, 235, 234, 202), (217, 249, 248, 216), (204, 236, 235, 203), (218, 250, 249, 217), (205, 237, 236, 204), (219, 251, 250, 218), (206, 238, 237, 205), (193, 225, 224, 192), (220, 252, 251, 219), (207, 239, 238, 206), (194, 226, 225, 193), (221, 253, 252, 220), (208, 240, 239, 207), (195, 227, 226, 194), (222, 254, 253, 221), (209, 241, 240, 208), (196, 228, 227, 195), (223, 255, 254, 222), (210, 242, 241, 209), (197, 229, 228, 196), (192, 224, 255, 223), (211, 243, 242, 210), (198, 230, 229, 197), (212, 244, 243, 211), (199, 231, 230, 198), (213, 245, 244, 212), (200, 232, 231, 199), (249, 281, 280, 248), (236, 268, 267, 235), (250, 282, 281, 249), (237, 269, 268, 236), (251, 283, 282, 250), (238, 270, 269, 237), (225, 257, 256, 224), (252, 284, 283, 251), (239, 271, 270, 238), (226, 258, 257, 225), (253, 285, 284, 252), (240, 272, 271, 239), (227, 259, 258, 226), (254, 286, 285, 253), (241, 273, 272, 240), (228, 260, 259, 227), (255, 287, 286, 254), (242, 274, 273, 241), (229, 261, 260, 228), (224, 256, 287, 255), (243, 275, 274, 242), (230, 262, 261, 229), (244, 276, 275, 243), (231, 263, 262, 230), (245, 277, 276, 244), (232, 264, 263, 231), (246, 278, 277, 245), (233, 265, 264, 232), (247, 279, 278, 246), (234, 266, 265, 233), (248, 280, 279, 247), (235, 267, 266, 234), (257, 289, 288, 256), (284, 316, 315, 283), (271, 303, 302, 270), (258, 290, 289, 257), (285, 317, 316, 284), (272, 304, 303, 271), (259, 291, 290, 258), (286, 318, 317, 285), (273, 305, 304, 272), (260, 292, 291, 259), (287, 319, 318, 286), (274, 306, 305, 273), (261, 293, 292, 260), (256, 288, 319, 287), (275, 307, 306, 274), (262, 294, 293, 261), (276, 308, 307, 275), (263, 295, 294, 262), (277, 309, 308, 276), (264, 296, 295, 263), (278, 310, 309, 277), (265, 297, 296, 264), (279, 311, 310, 278), (266, 298, 297, 265), (280, 312, 311, 279), (267, 299, 298, 266), (281, 313, 312, 280), (268, 300, 299, 267), (282, 314, 313, 281), (269, 301, 300, 268), (283, 315, 314, 282), (270, 302, 301, 269), (11, 331, 332, 12), (25, 345, 346, 26), (12, 332, 333, 13), (26, 346, 347, 27), (13, 333, 334, 14), (0, 320, 321, 1), (27, 347, 348, 28), (14, 334, 335, 15), (1, 321, 322, 2), (28, 348, 349, 29), (15, 335, 336, 16), (2, 322, 323, 3), (29, 349, 350, 30), (16, 336, 337, 17), (3, 323, 324, 4), (30, 350, 351, 31), (17, 337, 338, 18), (4, 324, 325, 5), (31, 351, 320, 0), (18, 338, 339, 19), (5, 325, 326, 6), (19, 339, 340, 20), (6, 326, 327, 7), (20, 340, 341, 21), (7, 327, 328, 8), (21, 341, 342, 22), (8, 328, 329, 9), (22, 342, 343, 23), (9, 329, 330, 10), (23, 343, 344, 24), (10, 330, 331, 11), (24, 344, 345, 25), (326, 358, 359, 327), (340, 372, 373, 341), (327, 359, 360, 328), (341, 373, 374, 342), (328, 360, 361, 329), (342, 374, 375, 343), (329, 361, 362, 330), (343, 375, 376, 344), (330, 362, 363, 331), (344, 376, 377, 345), (331, 363, 364, 332), (345, 377, 378, 346), (332, 364, 365, 333), (346, 378, 379, 347), (333, 365, 366, 334), (320, 352, 353, 321), (347, 379, 380, 348), (334, 366, 367, 335), (321, 353, 354, 322), (348, 380, 381, 349), (335, 367, 368, 336), (322, 354, 355, 323), (349, 381, 382, 350), (336, 368, 369, 337), (323, 355, 356, 324), (350, 382, 383, 351), (337, 369, 370, 338), (324, 356, 357, 325), (351, 383, 352, 320), (338, 370, 371, 339), (325, 357, 358, 326), (339, 371, 372, 340), (405, 404, 436, 437), (392, 391, 423, 424), (406, 405, 437, 438), (393, 392, 424, 425), (407, 406, 438, 439), (394, 393, 425, 426), (408, 407, 439, 440), (395, 394, 426, 427), (409, 408, 440, 441), (396, 395, 427, 428), (410, 409, 441, 442), (397, 396, 428, 429), (411, 410, 442, 443), (398, 397, 429, 430), (385, 384, 416, 417), (412, 411, 443, 444), (399, 398, 430, 431), (386, 385, 417, 418), (413, 412, 444, 445), (400, 399, 431, 432), (387, 386, 418, 419), (414, 413, 445, 446), (401, 400, 432, 433), (388, 387, 419, 420), (415, 414, 446, 447), (402, 401, 433, 434), (389, 388, 420, 421), (384, 415, 447, 416), (403, 402, 434, 435), (390, 389, 421, 422), (404, 403, 435, 436), (391, 390, 422, 423), (418, 417, 449, 450), (445, 444, 476, 477), (432, 431, 463, 464), (419, 418, 450, 451), (446, 445, 477, 478), (433, 432, 464, 465), (420, 419, 451, 452), (447, 446, 478, 479), (434, 433, 465, 466), (421, 420, 452, 453), (416, 447, 479, 448), (435, 434, 466, 467), (422, 421, 453, 454), (436, 435, 467, 468), (423, 422, 454, 455), (437, 436, 468, 469), (424, 423, 455, 456), (438, 437, 469, 470), (425, 424, 456, 457), (439, 438, 470, 471), (426, 425, 457, 458), (440, 439, 471, 472), (427, 426, 458, 459), (441, 440, 472, 473), (428, 427, 459, 460), (442, 441, 473, 474), (429, 428, 460, 461), (443, 442, 474, 475), (430, 429, 461, 462), (417, 416, 448, 449), (444, 443, 475, 476), (431, 430, 462, 463), (453, 452, 484, 485), (448, 479, 511, 480), (467, 466, 498, 499), (454, 453, 485, 486), (468, 467, 499, 500), (455, 454, 486, 487), (469, 468, 500, 501), (456, 455, 487, 488), (470, 469, 501, 502), (457, 456, 488, 489), (471, 470, 502, 503), (458, 457, 489, 490), (472, 471, 503, 504), (459, 458, 490, 491), (473, 472, 504, 505), (460, 459, 491, 492), (474, 473, 505, 506), (461, 460, 492, 493), (475, 474, 506, 507), (462, 461, 493, 494), (449, 448, 480, 481), (476, 475, 507, 508), (463, 462, 494, 495), (450, 449, 481, 482), (477, 476, 508, 509), (464, 463, 495, 496), (451, 450, 482, 483), (478, 477, 509, 510), (465, 464, 496, 497), (452, 451, 483, 484), (479, 478, 510, 511), (466, 465, 497, 498), (488, 487, 519, 520), (502, 501, 533, 534), (489, 488, 520, 521), (503, 502, 534, 535), (490, 489, 521, 522), (504, 503, 535, 536), (491, 490, 522, 523), (505, 504, 536, 537), (492, 491, 523, 524), (506, 505, 537, 538), (493, 492, 524, 525), (507, 506, 538, 539), (494, 493, 525, 526), (481, 480, 512, 513), (508, 507, 539, 540), (495, 494, 526, 527), (482, 481, 513, 514), (509, 508, 540, 541), (496, 495, 527, 528), (483, 482, 514, 515), (510, 509, 541, 542), (497, 496, 528, 529), (484, 483, 515, 516), (511, 510, 542, 543), (498, 497, 529, 530), (485, 484, 516, 517), (480, 511, 543, 512), (499, 498, 530, 531), (486, 485, 517, 518), (500, 499, 531, 532), (487, 486, 518, 519), (501, 500, 532, 533), (523, 522, 554, 555), (537, 536, 568, 569), (524, 523, 555, 556), (538, 537, 569, 570), (525, 524, 556, 557), (539, 538, 570, 571), (526, 525, 557, 558), (513, 512, 544, 545), (540, 539, 571, 572), (527, 526, 558, 559), (514, 513, 545, 546), (541, 540, 572, 573), (528, 527, 559, 560), (515, 514, 546, 547), (542, 541, 573, 574), (529, 528, 560, 561), (516, 515, 547, 548), (543, 542, 574, 575), (530, 529, 561, 562), (517, 516, 548, 549), (512, 543, 575, 544), (531, 530, 562, 563), (518, 517, 549, 550), (532, 531, 563, 564), (519, 518, 550, 551), (533, 532, 564, 565), (520, 519, 551, 552), (534, 533, 565, 566), (521, 520, 552, 553), (535, 534, 566, 567), (522, 521, 553, 554), (536, 535, 567, 568), (558, 557, 589, 590), (545, 544, 576, 577), (572, 571, 603, 604), (559, 558, 590, 591), (546, 545, 577, 578), (573, 572, 604, 605), (560, 559, 591, 592), (547, 546, 578, 579), (574, 573, 605, 606), (561, 560, 592, 593), (548, 547, 579, 580), (575, 574, 606, 607), (562, 561, 593, 594), (549, 548, 580, 581), (544, 575, 607, 576), (563, 562, 594, 595), (550, 549, 581, 582), (564, 563, 595, 596), (551, 550, 582, 583), (565, 564, 596, 597), (552, 551, 583, 584), (566, 565, 597, 598), (553, 552, 584, 585), (567, 566, 598, 599), (554, 553, 585, 586), (568, 567, 599, 600), (555, 554, 586, 587), (569, 568, 600, 601), (556, 555, 587, 588), (570, 569, 601, 602), (557, 556, 588, 589), (571, 570, 602, 603), (295, 615, 614, 294), (309, 629, 628, 308), (296, 616, 615, 295), (310, 630, 629, 309), (297, 617, 616, 296), (311, 631, 630, 310), (298, 618, 617, 297), (312, 632, 631, 311), (299, 619, 618, 298), (313, 633, 632, 312), (300, 620, 619, 299), (314, 634, 633, 313), (301, 621, 620, 300), (315, 635, 634, 314), (302, 622, 621, 301), (289, 609, 608, 288), (316, 636, 635, 315), (303, 623, 622, 302), (290, 610, 609, 289), (317, 637, 636, 316), (304, 624, 623, 303), (291, 611, 610, 290), (318, 638, 637, 317), (305, 625, 624, 304), (292, 612, 611, 291), (319, 639, 638, 318), (306, 626, 625, 305), (293, 613, 612, 292), (288, 608, 639, 319), (307, 627, 626, 306), (294, 614, 613, 293), (308, 628, 627, 307), (609, 610, 611, 612, 613, 614, 615, 616, 617, 618, 619, 620, 621, 622, 623, 624, 625, 626, 627, 628, 629, 630, 631, 632, 633, 634, 635, 636, 637, 638, 639, 608)])
_uv = me_circle.uv_layers.new(name='UVMap')
_uv.uv.foreach_set('vector', [0.0, 0.0, 0.0, 0.0, 0.0, 0.0, 0.0, 0.0, 0.0, 0.0, 0.0, 0.0, 0.0, 0.0, 0.0, 0.0, 0.0, 0.0, 0.0, 0.0, 0.0, 0.0, 0.0, 0.0, 0.0, 0.0, 0.0, 0.0, 0.0, 0.0, 0.0, 0.0, 0.0, 0.0, 0.0, 0.0, 0.0, 0.0, 0.0, 0.0, 0.0, 0.0, 0.0, 0.0, 0.0, 0.0, 0.0, 0.0, 0.0, 0.0, 0.0, 0.0, 0.0, 0.0, 0.0, 0.0, 0.0, 0.0, 0.0, 0.0, 0.0, 0.0, 0.0, 0.0, 0.0, 0.0, 0.0, 0.0, 0.0, 0.0, 0.0, 0.0, 0.0, 0.0, 0.0, 0.0, 0.0, 0.0, 0.0, 0.0, 0.0, 0.0, 0.0, 0.0, 0.0, 0.0, 0.0, 0.0, 0.0, 0.0, 0.0, 0.0, 0.0, 0.0, 0.0, 0.0, 0.0, 0.0, 0.0, 0.0, 0.0, 0.0, 0.0, 0.0, 0.0, 0.0, 0.0, 0.0, 0.0, 0.0, 0.0, 0.0, 0.0, 0.0, 0.0, 0.0, 0.0, 0.0, 0.0, 0.0, 0.0, 0.0, 0.0, 0.0, 0.0, 0.0, 0.0, 0.0, 0.0, 0.0, 0.0, 0.0, 0.0, 0.0, 0.0, 0.0, 0.0, 0.0, 0.0, 0.0, 0.0, 0.0, 0.0, 0.0, 0.0, 0.0, 0.0, 0.0, 0.0, 0.0, 0.0, 0.0, 0.0, 0.0, 0.0, 0.0, 0.0, 0.0, 0.0, 0.0, 0.0, 0.0, 0.0, 0.0, 0.0, 0.0, 0.0, 0.0, 0.0, 0.0, 0.0, 0.0, 0.0, 0.0, 0.0, 0.0, 0.0, 0.0, 0.0, 0.0, 0.0, 0.0, 0.0, 0.0, 0.0, 0.0, 0.0, 0.0, 0.0, 0.0, 0.0, 0.0, 0.0, 0.0, 0.0, 0.0, 0.0, 0.0, 0.0, 0.0, 0.0, 0.0, 0.0, 0.0, 0.0, 0.0, 0.0, 0.0, 0.0, 0.0, 0.0, 0.0, 0.0, 0.0, 0.0, 0.0, 0.0, 0.0, 0.0, 0.0, 0.0, 0.0, 0.0, 0.0, 0.0, 0.0, 0.0, 0.0, 0.0, 0.0, 0.0, 0.0, 0.0, 0.0, 0.0, 0.0, 0.0, 0.0, 0.0, 0.0, 0.0, 0.0, 0.0, 0.0, 0.0, 0.0, 0.0, 0.0, 0.0, 0.0, 0.0, 0.0, 0.0, 0.0, 0.0, 0.0, 0.0, 0.0, 0.0, 0.0, 0.0, 0.0, 0.0, 0.0, 0.0, 0.0, 0.0, 0.0, 0.0, 0.0, 0.0, 0.0, 0.0, 0.0, 0.0, 0.0, 0.0, 0.0, 0.0, 0.0, 0.0, 0.0, 0.0, 0.0, 0.0, 0.0, 0.0, 0.0, 0.0, 0.0, 0.0, 0.0, 0.0, 0.0, 0.0, 0.0, 0.0, 0.0, 0.0, 0.0, 0.0, 0.0, 0.0, 0.0, 0.0, 0.0, 0.0, 0.0, 0.0, 0.0, 0.0, 0.0, 0.0, 0.0, 0.0, 0.0, 0.0, 0.0, 0.0, 0.0, 0.0, 0.0, 0.0, 0.0, 0.0, 0.0, 0.0, 0.0, 0.0, 0.0, 0.0, 0.0, 0.0, 0.0, 0.0, 0.0, 0.0, 0.0, 0.0, 0.0, 0.0, 0.0, 0.0, 0.0, 0.0, 0.0, 0.0, 0.0, 0.0, 0.0, 0.0, 0.0, 0.0, 0.0, 0.0, 0.0, 0.0, 0.0, 0.0, 0.0, 0.0, 0.0, 0.0, 0.0, 0.0, 0.0, 0.0, 0.0, 0.0, 0.0, 0.0, 0.0, 0.0, 0.0, 0.0, 0.0, 0.0, 0.0, 0.0, 0.0, 0.0, 0.0, 0.0, 0.0, 0.0, 0.0, 0.0, 0.0, 0.0, 0.0, 0.0, 0.0, 0.0, 0.0, 0.0, 0.0, 0.0, 0.0, 0.0, 0.0, 0.0, 0.0, 0.0, 0.0, 0.0, 0.0, 0.0, 0.0, 0.0, 0.0, 0.0, 0.0, 0.0, 0.0, 0.0, 0.0, 0.0, 0.0, 0.0, 0.0, 0.0, 0.0, 0.0, 0.0, 0.0, 0.0, 0.0, 0.0, 0.0, 0.0, 0.0, 0.0, 0.0, 0.0, 0.0, 0.0, 0.0, 0.0, 0.0, 0.0, 0.0, 0.0, 0.0, 0.0, 0.0, 0.0, 0.0, 0.0, 0.0, 0.0, 0.0, 0.0, 0.0, 0.0, 0.0, 0.0, 0.0, 0.0, 0.0, 0.0, 0.0, 0.0, 0.0, 0.0, 0.0, 0.0, 0.0, 0.0, 0.0, 0.0, 0.0, 0.0, 0.0, 0.0, 0.0, 0.0, 0.0, 0.0, 0.0, 0.0, 0.0, 0.0, 0.0, 0.0, 0.0, 0.0, 0.0, 0.0, 0.0, 0.0, 0.0, 0.0, 0.0, 0.0, 0.0, 0.0, 0.0, 0.0, 0.0, 0.0, 0.0, 0.0, 0.0, 0.0, 0.0, 0.0, 0.0, 0.0, 0.0, 0.0, 0.0, 0.0, 0.0, 0.0, 0.0, 0.0, 0.0, 0.0, 0.0, 0.0, 0.0, 0.0, 0.0, 0.0, 0.0, 0.0, 0.0, 0.0, 0.0, 0.0, 0.0, 0.0, 0.0, 0.0, 0.0, 0.0, 0.0, 0.0, 0.0, 0.0, 0.0, 0.0, 0.0, 0.0, 0.0, 0.0, 0.0, 0.0, 0.0, 0.0, 0.0, 0.0, 0.0, 0.0, 0.0, 0.0, 0.0, 0.0, 0.0, 0.0, 0.0, 0.0, 0.0, 0.0, 0.0, 0.0, 0.0, 0.0, 0.0, 0.0, 0.0, 0.0, 0.0, 0.0, 0.0, 0.0, 0.0, 0.0, 0.0, 0.0, 0.0, 0.0, 0.0, 0.0, 0.0, 0.0, 0.0, 0.0, 0.0, 0.0, 0.0, 0.0, 0.0, 0.0, 0.0, 0.0, 0.0, 0.0, 0.0, 0.0, 0.0, 0.0, 0.0, 0.0, 0.0, 0.0, 0.0, 0.0, 0.0, 0.0, 0.0, 0.0, 0.0, 0.0, 0.0, 0.0, 0.0, 0.0, 0.0, 0.0, 0.0, 0.0, 0.0, 0.0, 0.0, 0.0, 0.0, 0.0, 0.0, 0.0, 0.0, 0.0, 0.0, 0.0, 0.0, 0.0, 0.0, 0.0, 0.0, 0.0, 0.0, 0.0, 0.0, 0.0, 0.0, 0.0, 0.0, 0.0, 0.0, 0.0, 0.0, 0.0, 0.0, 0.0, 0.0, 0.0, 0.0, 0.0, 0.0, 0.0, 0.0, 0.0, 0.0, 0.0, 0.0, 0.0, 0.0, 0.0, 0.0, 0.0, 0.0, 0.0, 0.0, 0.0, 0.0, 0.0, 0.0, 0.0, 0.0, 0.0, 0.0, 0.0, 0.0, 0.0, 0.0, 0.0, 0.0, 0.0, 0.0, 0.0, 0.0, 0.0, 0.0, 0.0, 0.0, 0.0, 0.0, 0.0, 0.0, 0.0, 0.0, 0.0, 0.0, 0.0, 0.0, 0.0, 0.0, 0.0, 0.0, 0.0, 0.0, 0.0, 0.0, 0.0, 0.0, 0.0, 0.0, 0.0, 0.0, 0.0, 0.0, 0.0, 0.0, 0.0, 0.0, 0.0, 0.0, 0.0, 0.0, 0.0, 0.0, 0.0, 0.0, 0.0, 0.0, 0.0, 0.0, 0.0, 0.0, 0.0, 0.0, 0.0, 0.0, 0.0, 0.0, 0.0, 0.0, 0.0, 0.0, 0.0, 0.0, 0.0, 0.0, 0.0, 0.0, 0.0, 0.0, 0.0, 0.0, 0.0, 0.0, 0.0, 0.0, 0.0, 0.0, 0.0, 0.0, 0.0, 0.0, 0.0, 0.0, 0.0, 0.0, 0.0, 0.0, 0.0, 0.0, 0.0, 0.0, 0.0, 0.0, 0.0, 0.0, 0.0, 0.0, 0.0, 0.0, 0.0, 0.0, 0.0, 0.0, 0.0, 0.0, 0.0, 0.0, 0.0, 0.0, 0.0, 0.0, 0.0, 0.0, 0.0, 0.0, 0.0, 0.0, 0.0, 0.0, 0.0, 0.0, 0.0, 0.0, 0.0, 0.0, 0.0, 0.0, 0.0, 0.0, 0.0, 0.0, 0.0, 0.0, 0.0, 0.0, 0.0, 0.0, 0.0, 0.0, 0.0, 0.0, 0.0, 0.0, 0.0, 0.0, 0.0, 0.0, 0.0, 0.0, 0.0, 0.0, 0.0, 0.0, 0.0, 0.0, 0.0, 0.0, 0.0, 0.0, 0.0, 0.0, 0.0, 0.0, 0.0, 0.0, 0.0, 0.0, 0.0, 0.0, 0.0, 0.0, 0.0, 0.0, 0.0, 0.0, 0.0, 0.0, 0.0, 0.0, 0.0, 0.0, 0.0, 0.0, 0.0, 0.0, 0.0, 0.0, 0.0, 0.0, 0.0, 0.0, 0.0, 0.0, 0.0, 0.0, 0.0, 0.0, 0.0, 0.0, 0.0, 0.0, 0.0, 0.0, 0.0, 0.0, 0.0, 0.0, 0.0, 0.0, 0.0, 0.0, 0.0, 0.0, 0.0, 0.0, 0.0, 0.0, 0.0, 0.0, 0.0, 0.0, 0.0, 0.0, 0.0, 0.0, 0.0, 0.0, 0.0, 0.0, 0.0, 0.0, 0.0, 0.0, 0.0, 0.0, 0.0, 0.0, 0.0, 0.0, 0.0, 0.0, 0.0, 0.0, 0.0, 0.0, 0.0, 0.0, 0.0, 0.0, 0.0, 0.0, 0.0, 0.0, 0.0, 0.0, 0.0, 0.0, 0.0, 0.0, 0.0, 0.0, 0.0, 0.0, 0.0, 0.0, 0.0, 0.0, 0.0, 0.0, 0.0, 0.0, 0.0, 0.0, 0.0, 0.0, 0.0, 0.0, 0.0, 0.0, 0.0, 0.0, 0.0, 0.0, 0.0, 0.0, 0.0, 0.0, 0.0, 0.0, 0.0, 0.0, 0.0, 0.0, 0.0, 0.0, 0.0, 0.0, 0.0, 0.0, 0.0, 0.0, 0.0, 0.0, 0.0, 0.0, 0.0, 0.0, 0.0, 0.0, 0.0, 0.0, 0.0, 0.0, 0.0, 0.0, 0.0, 0.0, 0.0, 0.0, 0.0, 0.0, 0.0, 0.0, 0.0, 0.0, 0.0, 0.0, 0.0, 0.0, 0.0, 0.0, 0.0, 0.0, 0.0, 0.0, 0.0, 0.0, 0.0, 0.0, 0.0, 0.0, 0.0, 0.0, 0.0, 0.0, 0.0, 0.0, 0.0, 0.0, 0.0, 0.0, 0.0, 0.0, 0.0, 0.0, 0.0, 0.0, 0.0, 0.0, 0.0, 0.0, 0.0, 0.0, 0.0, 0.0, 0.0, 0.0, 0.0, 0.0, 0.0, 0.0, 0.0, 0.0, 0.0, 0.0, 0.0, 0.0, 0.0, 0.0, 0.0, 0.0, 0.0, 0.0, 0.0, 0.0, 0.0, 0.0, 0.0, 0.0, 0.0, 0.0, 0.0, 0.0, 0.0, 0.0, 0.0, 0.0, 0.0, 0.0, 0.0, 0.0, 0.0, 0.0, 0.0, 0.0, 0.0, 0.0, 0.0, 0.0, 0.0, 0.0, 0.0, 0.0, 0.0, 0.0, 0.0, 0.0, 0.0, 0.0, 0.0, 0.0, 0.0, 0.0, 0.0, 0.0, 0.0, 0.0, 0.0, 0.0, 0.0, 0.0, 0.0, 0.0, 0.0, 0.0, 0.0, 0.0, 0.0, 0.0, 0.0, 0.0, 0.0, 0.0, 0.0, 0.0, 0.0, 0.0, 0.0, 0.0, 0.0, 0.0, 0.0, 0.0, 0.0, 0.0, 0.0, 0.0, 0.0, 0.0, 0.0, 0.0, 0.0, 0.0, 0.0, 0.0, 0.0, 0.0, 0.0, 0.0, 0.0, 0.0, 0.0, 0.0, 0.0, 0.0, 0.0, 0.0, 0.0, 0.0, 0.0, 0.0, 0.0, 0.0, 0.0, 0.0, 0.0, 0.0, 0.0, 0.0, 0.0, 0.0, 0.0, 0.0, 0.0, 0.0, 0.0, 0.0, 0.0, 0.0, 0.0, 0.0, 0.0, 0.0, 0.0, 0.0, 0.0, 0.0, 0.0, 0.0, 0.0, 0.0, 0.0, 0.0, 0.0, 0.0, 0.0, 0.0, 0.0, 0.0, 0.0, 0.0, 0.0, 0.0, 0.0, 0.0, 0.0, 0.0, 0.0, 0.0, 0.0, 0.0, 0.0, 0.0, 0.0, 0.0, 0.0, 0.0, 0.0, 0.0, 0.0, 0.0, 0.0, 0.0, 0.0, 0.0, 0.0, 0.0, 0.0, 0.0, 0.0, 0.0, 0.0, 0.0, 0.0, 0.0, 0.0, 0.0, 0.0, 0.0, 0.0, 0.0, 0.0, 0.0, 0.0, 0.0, 0.0, 0.0, 0.0, 0.0, 0.0, 0.0, 0.0, 0.0, 0.0, 0.0, 0.0, 0.0, 0.0, 0.0, 0.0, 0.0, 0.0, 0.0, 0.0, 0.0, 0.0, 0.0, 0.0, 0.0, 0.0, 0.0, 0.0, 0.0, 0.0, 0.0, 0.0, 0.0, 0.0, 0.0, 0.0, 0.0, 0.0, 0.0, 0.0, 0.0, 0.0, 0.0, 0.0, 0.0, 0.0, 0.0, 0.0, 0.0, 0.0, 0.0, 0.0, 0.0, 0.0, 0.0, 0.0, 0.0, 0.0, 0.0, 0.0, 0.0, 0.0, 0.0, 0.0, 0.0, 0.0, 0.0, 0.0, 0.0, 0.0, 0.0, 0.0, 0.0, 0.0, 0.0, 0.0, 0.0, 0.0, 0.0, 0.0, 0.0, 0.0, 0.0, 0.0, 0.0, 0.0, 0.0, 0.0, 0.0, 0.0, 0.0, 0.0, 0.0, 0.0, 0.0, 0.0, 0.0, 0.0, 0.0, 0.0, 0.0, 0.0, 0.0, 0.0, 0.0, 0.0, 0.0, 0.0, 0.0, 0.0, 0.0, 0.0, 0.0, 0.0, 0.0, 0.0, 0.0, 0.0, 0.0, 0.0, 0.0, 0.0, 0.0, 0.0, 0.0, 0.0, 0.0, 0.0, 0.0, 0.0, 0.0, 0.0, 0.0, 0.0, 0.0, 0.0, 0.0, 0.0, 0.0, 0.0, 0.0, 0.0, 0.0, 0.0, 0.0, 0.0, 0.0, 0.0, 0.0, 0.0, 0.0, 0.0, 0.0, 0.0, 0.0, 0.0, 0.0, 0.0, 0.0, 0.0, 0.0, 0.0, 0.0, 0.0, 0.0, 0.0, 0.0, 0.0, 0.0, 0.0, 0.0, 0.0, 0.0, 0.0, 0.0, 0.0, 0.0, 0.0, 0.0, 0.0, 0.0, 0.0, 0.0, 0.0, 0.0, 0.0, 0.0, 0.0, 0.0, 0.0, 0.0, 0.0, 0.0, 0.0, 0.0, 0.0, 0.0, 0.0, 0.0, 0.0, 0.0, 0.0, 0.0, 0.0, 0.0, 0.0, 0.0, 0.0, 0.0, 0.0, 0.0, 0.0, 0.0, 0.0, 0.0, 0.0, 0.0, 0.0, 0.0, 0.0, 0.0, 0.0, 0.0, 0.0, 0.0, 0.0, 0.0, 0.0, 0.0, 0.0, 0.0, 0.0, 0.0, 0.0, 0.0, 0.0, 0.0, 0.0, 0.0, 0.0, 0.0, 0.0, 0.0, 0.0, 0.0, 0.0, 0.0, 0.0, 0.0, 0.0, 0.0, 0.0, 0.0, 0.0, 0.0, 0.0, 0.0, 0.0, 0.0, 0.0, 0.0, 0.0, 0.0, 0.0, 0.0, 0.0, 0.0, 0.0, 0.0, 0.0, 0.0, 0.0, 0.0, 0.0, 0.0, 0.0, 0.0, 0.0, 0.0, 0.0, 0.0, 0.0, 0.0, 0.0, 0.0, 0.0, 0.0, 0.0, 0.0, 0.0, 0.0, 0.0, 0.0, 0.0, 0.0, 0.0, 0.0, 0.0, 0.0, 0.0, 0.0, 0.0, 0.0, 0.0, 0.0, 0.0, 0.0, 0.0, 0.0, 0.0, 0.0, 0.0, 0.0, 0.0, 0.0, 0.0, 0.0, 0.0, 0.0, 0.0, 0.0, 0.0, 0.0, 0.0, 0.0, 0.0, 0.0, 0.0, 0.0, 0.0, 0.0, 0.0, 0.0, 0.0, 0.0, 0.0, 0.0, 0.0, 0.0, 0.0, 0.0, 0.0, 0.0, 0.0, 0.0, 0.0, 0.0, 0.0, 0.0, 0.0, 0.0, 0.0, 0.0, 0.0, 0.0, 0.0, 0.0, 0.0, 0.0, 0.0, 0.0, 0.0, 0.0, 0.0, 0.0, 0.0, 0.0, 0.0, 0.0, 0.0, 0.0, 0.0, 0.0, 0.0, 0.0, 0.0, 0.0, 0.0, 0.0, 0.0, 0.0, 0.0, 0.0, 0.0, 0.0, 0.0, 0.0, 0.0, 0.0, 0.0, 0.0, 0.0, 0.0, 0.0, 0.0, 0.0, 0.0, 0.0, 0.0, 0.0, 0.0, 0.0, 0.0, 0.0, 0.0, 0.0, 0.0, 0.0, 0.0, 0.0, 0.0, 0.0, 0.0, 0.0, 0.0, 0.0, 0.0, 0.0, 0.0, 0.0, 0.0, 0.0, 0.0, 0.0, 0.0, 0.0, 0.0, 0.0, 0.0, 0.0, 0.0, 0.0, 0.0, 0.0, 0.0, 0.0, 0.0, 0.0, 0.0, 0.0, 0.0, 0.0, 0.0, 0.0, 0.0, 0.0, 0.0, 0.0, 0.0, 0.0, 0.0, 0.0, 0.0, 0.0, 0.0, 0.0, 0.0, 0.0, 0.0, 0.0, 0.0, 0.0, 0.0, 0.0, 0.0, 0.0, 0.0, 0.0, 0.0, 0.0, 0.0, 0.0, 0.0, 0.0, 0.0, 0.0, 0.0, 0.0, 0.0, 0.0, 0.0, 0.0, 0.0, 0.0, 0.0, 0.0, 0.0, 0.0, 0.0, 0.0, 0.0, 0.0, 0.0, 0.0, 0.0, 0.0, 0.0, 0.0, 0.0, 0.0, 0.0, 0.0, 0.0, 0.0, 0.0, 0.0, 0.0, 0.0, 0.0, 0.0, 0.0, 0.0, 0.0, 0.0, 0.0, 0.0, 0.0, 0.0, 0.0, 0.0, 0.0, 0.0, 0.0, 0.0, 0.0, 0.0, 0.0, 0.0, 0.0, 0.0, 0.0, 0.0, 0.0, 0.0, 0.0, 0.0, 0.0, 0.0, 0.0, 0.0, 0.0, 0.0, 0.0, 0.0, 0.0, 0.0, 0.0, 0.0, 0.0, 0.0, 0.0, 0.0, 0.0, 0.0, 0.0, 0.0, 0.0, 0.0, 0.0, 0.0, 0.0, 0.0, 0.0, 0.0, 0.0, 0.0, 0.0, 0.0, 0.0, 0.0, 0.0, 0.0, 0.0, 0.0, 0.0, 0.0, 0.0, 0.0, 0.0, 0.0, 0.0, 0.0, 0.0, 0.0, 0.0, 0.0, 0.0, 0.0, 0.0, 0.0, 0.0, 0.0, 0.0, 0.0, 0.0, 0.0, 0.0, 0.0, 0.0, 0.0, 0.0, 0.0, 0.0, 0.0, 0.0, 0.0, 0.0, 0.0, 0.0, 0.0, 0.0, 0.0, 0.0, 0.0, 0.0, 0.0, 0.0, 0.0, 0.0, 0.0, 0.0, 0.0, 0.0, 0.0, 0.0, 0.0, 0.0, 0.0, 0.0, 0.0, 0.0, 0.0, 0.0, 0.0, 0.0, 0.0, 0.0, 0.0, 0.0, 0.0, 0.0, 0.0, 0.0, 0.0, 0.0, 0.0, 0.0, 0.0, 0.0, 0.0, 0.0, 0.0, 0.0, 0.0, 0.0, 0.0, 0.0, 0.0, 0.0, 0.0, 0.0, 0.0, 0.0, 0.0, 0.0, 0.0, 0.0, 0.0, 0.0, 0.0, 0.0, 0.0, 0.0, 0.0, 0.0, 0.0, 0.0, 0.0, 0.0, 0.0, 0.0, 0.0, 0.0, 0.0, 0.0, 0.0, 0.0, 0.0, 0.0, 0.0, 0.0, 0.0, 0.0, 0.0, 0.0, 0.0, 0.0, 0.0, 0.0, 0.0, 0.0, 0.0, 0.0, 0.0, 0.0, 0.0, 0.0, 0.0, 0.0, 0.0, 0.0, 0.0, 0.0, 0.0, 0.0, 0.0, 0.0, 0.0, 0.0, 0.0, 0.0, 0.0, 0.0, 0.0, 0.0, 0.0, 0.0, 0.0, 0.0, 0.0, 0.0, 0.0, 0.0, 0.0, 0.0, 0.0, 0.0, 0.0, 0.0, 0.0, 0.0, 0.0, 0.0, 0.0, 0.0, 0.0, 0.0, 0.0, 0.0, 0.0, 0.0, 0.0, 0.0, 0.0, 0.0, 0.0, 0.0, 0.0, 0.0, 0.0, 0.0, 0.0, 0.0, 0.0, 0.0, 0.0, 0.0, 0.0, 0.0, 0.0, 0.0, 0.0, 0.0, 0.0, 0.0, 0.0, 0.0, 0.0, 0.0, 0.0, 0.0, 0.0, 0.0, 0.0, 0.0, 0.0, 0.0, 0.0, 0.0, 0.0, 0.0, 0.0, 0.0, 0.0, 0.0, 0.0, 0.0, 0.0, 0.0, 0.0, 0.0, 0.0, 0.0, 0.0, 0.0, 0.0, 0.0, 0.0, 0.0, 0.0, 0.0, 0.0, 0.0, 0.0, 0.0, 0.0, 0.0, 0.0, 0.0, 0.0, 0.0, 0.0, 0.0, 0.0, 0.0, 0.0, 0.0, 0.0, 0.0, 0.0, 0.0, 0.0, 0.0, 0.0, 0.0, 0.0, 0.0, 0.0, 0.0, 0.0, 0.0, 0.0, 0.0, 0.0, 0.0, 0.0, 0.0, 0.0, 0.0, 0.0, 0.0, 0.0, 0.0, 0.0, 0.0, 0.0, 0.0, 0.0, 0.0, 0.0, 0.0, 0.0, 0.0, 0.0, 0.0, 0.0, 0.0, 0.0, 0.0, 0.0, 0.0, 0.0, 0.0, 0.0, 0.0, 0.0, 0.0, 0.0, 0.0, 0.0, 0.0, 0.0, 0.0, 0.0, 0.0, 0.0, 0.0, 0.0, 0.0, 0.0, 0.0, 0.0, 0.0, 0.0, 0.0, 0.0, 0.0, 0.0, 0.0, 0.0, 0.0, 0.0, 0.0, 0.0, 0.0, 0.0, 0.0, 0.0, 0.0, 0.0, 0.0, 0.0, 0.0, 0.0, 0.0, 0.0, 0.0, 0.0, 0.0, 0.0, 0.0, 0.0, 0.0, 0.0, 0.0, 0.0, 0.0, 0.0, 0.0, 0.0, 0.0, 0.0, 0.0, 0.0, 0.0, 0.0, 0.0, 0.0, 0.0, 0.0, 0.0, 0.0, 0.0, 0.0, 0.0, 0.0, 0.0, 0.0, 0.0, 0.0, 0.0, 0.0, 0.0, 0.0, 0.0, 0.0, 0.0, 0.0, 0.0, 0.0, 0.0, 0.0, 0.0, 0.0, 0.0, 0.0, 0.0, 0.0, 0.0, 0.0, 0.0, 0.0, 0.0, 0.0, 0.0, 0.0, 0.0, 0.0, 0.0, 0.0, 0.0, 0.0, 0.0, 0.0, 0.0, 0.0, 0.0, 0.0, 0.0, 0.0, 0.0, 0.0, 0.0, 0.0, 0.0, 0.0, 0.0, 0.0, 0.0, 0.0, 0.0, 0.0, 0.0, 0.0, 0.0, 0.0, 0.0, 0.0, 0.0, 0.0, 0.0, 0.0, 0.0, 0.0, 0.0, 0.0, 0.0, 0.0, 0.0, 0.0, 0.0, 0.0, 0.0, 0.0, 0.0, 0.0, 0.0, 0.0, 0.0, 0.0, 0.0, 0.0, 0.0, 0.0, 0.0, 0.0, 0.0, 0.0, 0.0, 0.0, 0.0, 0.0, 0.0, 0.0, 0.0, 0.0, 0.0, 0.0, 0.0, 0.0, 0.0, 0.0, 0.0, 0.0, 0.0, 0.0, 0.0, 0.0, 0.0, 0.0, 0.0, 0.0, 0.0, 0.0, 0.0, 0.0, 0.0, 0.0, 0.0, 0.0, 0.0, 0.0, 0.0, 0.0, 0.0, 0.0, 0.0, 0.0, 0.0, 0.0, 0.0, 0.0, 0.0, 0.0, 0.0, 0.0, 0.0, 0.0, 0.0, 0.0, 0.0, 0.0, 0.0, 0.0, 0.0, 0.0, 0.0, 0.0, 0.0, 0.0, 0.0, 0.0, 0.0, 0.0, 0.0, 0.0, 0.0, 0.0, 0.0, 0.0, 0.0, 0.0, 0.0, 0.0, 0.0, 0.0, 0.0, 0.0, 0.0, 0.0, 0.0, 0.0, 0.0, 0.0, 0.0, 0.0, 0.0, 0.0, 0.0, 0.0, 0.0, 0.0, 0.0, 0.0, 0.0, 0.0, 0.0, 0.0, 0.0, 0.0, 0.0, 0.0, 0.0, 0.0, 0.0, 0.0, 0.0, 0.0, 0.0, 0.0, 0.0, 0.0, 0.0, 0.0, 0.0, 0.0, 0.0, 0.0, 0.0, 0.0, 0.0, 0.0, 0.0, 0.0, 0.0, 0.0, 0.0, 0.0, 0.0, 0.0, 0.0, 0.0, 0.0, 0.0, 0.0, 0.0, 0.0, 0.0, 0.0, 0.0, 0.0, 0.0, 0.0, 0.0, 0.0, 0.0, 0.0, 0.0, 0.0, 0.0, 0.0, 0.0, 0.0, 0.0, 0.0, 0.0, 0.0, 0.0, 0.0, 0.0, 0.0, 0.0, 0.0, 0.0, 0.0, 0.0, 0.0, 0.0, 0.0, 0.0, 0.0, 0.0, 0.0, 0.0, 0.0, 0.0, 0.0, 0.0, 0.0, 0.0, 0.0, 0.0, 0.0, 0.0, 0.0, 0.0, 0.0, 0.0, 0.0, 0.0, 0.0, 0.0, 0.0, 0.0, 0.0, 0.0, 0.0, 0.0, 0.0, 0.0, 0.0, 0.0, 0.0, 0.0, 0.0, 0.0, 0.0, 0.0, 0.0, 0.0, 0.0, 0.0, 0.0, 0.0, 0.0, 0.0, 0.0, 0.0, 0.0, 0.0, 0.0, 0.0, 0.0, 0.0, 0.0, 0.0, 0.0, 0.0, 0.0, 0.0, 0.0, 0.0, 0.0, 0.0, 0.0, 0.0, 0.0, 0.0, 0.0, 0.0, 0.0, 0.0, 0.0, 0.0, 0.0, 0.0, 0.0, 0.0, 0.0, 0.0, 0.0, 0.0, 0.0, 0.0, 0.0, 0.0, 0.0, 0.0, 0.0, 0.0, 0.0, 0.0, 0.0, 0.0, 0.0, 0.0, 0.0, 0.0, 0.0, 0.0, 0.0, 0.0, 0.0, 0.0, 0.0, 0.0, 0.0, 0.0, 0.0, 0.0, 0.0, 0.0, 0.0, 0.0, 0.0, 0.0, 0.0, 0.0, 0.0, 0.0, 0.0, 0.0, 0.0, 0.0, 0.0, 0.0, 0.0, 0.0, 0.0, 0.0, 0.0, 0.0, 0.0, 0.0, 0.0, 0.0, 0.0, 0.0, 0.0, 0.0, 0.0, 0.0, 0.0, 0.0, 0.0, 0.0, 0.0, 0.0, 0.0, 0.0, 0.0, 0.0, 0.0, 0.0, 0.0, 0.0, 0.0, 0.0, 0.0, 0.0, 0.0, 0.0, 0.0, 0.0, 0.0, 0.0, 0.0, 0.0, 0.0, 0.0, 0.0, 0.0, 0.0, 0.0, 0.0, 0.0, 0.0, 0.0, 0.0, 0.0, 0.0, 0.0, 0.0, 0.0, 0.0, 0.0, 0.0, 0.0, 0.0, 0.0, 0.0, 0.0, 0.0, 0.0, 0.0, 0.0, 0.0, 0.0, 0.0, 0.0, 0.0, 0.0, 0.0, 0.0, 0.0, 0.0, 0.0, 0.0, 0.0, 0.0, 0.0, 0.0, 0.0, 0.0, 0.0, 0.0, 0.0, 0.0, 0.0, 0.0, 0.0, 0.0, 0.0, 0.0, 0.0, 0.0, 0.0, 0.0, 0.0, 0.0, 0.0, 0.0, 0.0, 0.0, 0.0, 0.0, 0.0, 0.0, 0.0, 0.0, 0.0, 0.0, 0.0, 0.0, 0.0, 0.0, 0.0, 0.0, 0.0, 0.0, 0.0, 0.0, 0.0, 0.0, 0.0, 0.0, 0.0, 0.0, 0.0, 0.0, 0.0, 0.0, 0.0, 0.0, 0.0, 0.0, 0.0, 0.0, 0.0, 0.0, 0.0, 0.0, 0.0, 0.0, 0.0, 0.0, 0.0, 0.0, 0.0, 0.0, 0.0, 0.0, 0.0, 0.0, 0.0, 0.0, 0.0, 0.0, 0.0, 0.0, 0.0, 0.0, 0.0, 0.0, 0.0, 0.0, 0.0, 0.0, 0.0, 0.0, 0.0, 0.0, 0.0, 0.0, 0.0, 0.0, 0.0, 0.0, 0.0, 0.0, 0.0, 0.0, 0.0, 0.0, 0.0, 0.0, 0.0, 0.0, 0.0, 0.0, 0.0, 0.0, 0.0, 0.0, 0.0, 0.0, 0.0, 0.0, 0.0, 0.0, 0.0, 0.0, 0.0, 0.0, 0.0, 0.0, 0.0, 0.0, 0.0, 0.0, 0.0, 0.0, 0.0, 0.0, 0.0, 0.0, 0.0, 0.0, 0.0, 0.0, 0.0, 0.0, 0.0, 0.0, 0.0, 0.0, 0.0, 0.0, 0.0, 0.0, 0.0, 0.0, 0.0, 0.0, 0.0, 0.0, 0.0, 0.0, 0.0, 0.0, 0.0, 0.0, 0.0, 0.0, 0.0, 0.0, 0.0, 0.0, 0.0, 0.0, 0.0, 0.0, 0.0, 0.0, 0.0, 0.0, 0.0, 0.0, 0.0, 0.0, 0.0, 0.0, 0.0, 0.0, 0.0, 0.0, 0.0, 0.0, 0.0, 0.0, 0.0, 0.0, 0.0, 0.0, 0.0, 0.0, 0.0, 0.0, 0.0, 0.0, 0.0, 0.0, 0.0, 0.0, 0.0, 0.0, 0.0, 0.0, 0.0, 0.0, 0.0, 0.0, 0.0, 0.0, 0.0, 0.0, 0.0, 0.0, 0.0, 0.0, 0.0, 0.0, 0.0, 0.0, 0.0, 0.0, 0.0, 0.0, 0.0, 0.0, 0.0, 0.0, 0.0, 0.0, 0.0, 0.0, 0.0, 0.0, 0.0, 0.0, 0.0, 0.0, 0.0, 0.0, 0.0, 0.0, 0.0, 0.0, 0.0, 0.0, 0.0, 0.0, 0.0, 0.0, 0.0, 0.0, 0.0, 0.0, 0.0, 0.0, 0.0, 0.0, 0.0, 0.0, 0.0, 0.0, 0.0, 0.0, 0.0, 0.0, 0.0, 0.0, 0.0, 0.0, 0.0, 0.0, 0.0, 0.0, 0.0, 0.0, 0.0, 0.0, 0.0, 0.0, 0.0, 0.0, 0.0, 0.0, 0.0, 0.0, 0.0, 0.0, 0.0, 0.0, 0.0, 0.0, 0.0, 0.0, 0.0, 0.0, 0.0, 0.0, 0.0, 0.0, 0.0, 0.0, 0.0, 0.0, 0.0, 0.0, 0.0, 0.0, 0.0, 0.0, 0.0, 0.0, 0.0, 0.0, 0.0, 0.0, 0.0, 0.0, 0.0, 0.0, 0.0, 0.0, 0.0, 0.0, 0.0, 0.0, 0.0, 0.0, 0.0, 0.0, 0.0, 0.0, 0.0, 0.0, 0.0, 0.0, 0.0, 0.0, 0.0, 0.0, 0.0, 0.0, 0.0, 0.0, 0.0, 0.0, 0.0, 0.0, 0.0, 0.0, 0.0, 0.0, 0.0, 0.0, 0.0, 0.0, 0.0, 0.0, 0.0, 0.0, 0.0, 0.0, 0.0, 0.0, 0.0, 0.0, 0.0, 0.0, 0.0, 0.0, 0.0, 0.0, 0.0, 0.0, 0.0, 0.0, 0.0, 0.0, 0.0, 0.0, 0.0, 0.0, 0.0, 0.0, 0.0, 0.0, 0.0, 0.0, 0.0, 0.0, 0.0, 0.0, 0.0, 0.0, 0.0, 0.0, 0.0, 0.0, 0.0, 0.0, 0.0, 0.0, 0.0, 0.0, 0.0, 0.0, 0.0, 0.0, 0.0, 0.0, 0.0, 0.0, 0.0, 0.0, 0.0, 0.0, 0.0, 0.0, 0.0, 0.0, 0.0, 0.0, 0.0, 0.0, 0.0, 0.0, 0.0, 0.0, 0.0, 0.0, 0.0, 0.0, 0.0, 0.0, 0.0, 0.0, 0.0, 0.0, 0.0, 0.0, 0.0, 0.0, 0.0, 0.0, 0.0, 0.0, 0.0, 0.0, 0.0, 0.0, 0.0, 0.0, 0.0, 0.0, 0.0, 0.0, 0.0, 0.0, 0.0, 0.0, 0.0, 0.0, 0.0, 0.0, 0.0, 0.0, 0.0, 0.0, 0.0, 0.0, 0.0, 0.0, 0.0, 0.0, 0.0, 0.0, 0.0, 0.0, 0.0, 0.0, 0.0, 0.0, 0.0, 0.0, 0.0, 0.0, 0.0, 0.0, 0.0, 0.0, 0.0, 0.0, 0.0, 0.0, 0.0, 0.0, 0.0, 0.0, 0.0, 0.0, 0.0, 0.0, 0.0, 0.0, 0.0, 0.0, 0.0, 0.0, 0.0, 0.0, 0.0, 0.0, 0.0, 0.0, 0.0, 0.0, 0.0, 0.0, 0.0, 0.0, 0.0, 0.0, 0.0, 0.0, 0.0, 0.0, 0.0, 0.0, 0.0, 0.0, 0.0, 0.0, 0.0, 0.0, 0.0, 0.0, 0.0, 0.0, 0.0, 0.0, 0.0, 0.0, 0.0, 0.0, 0.0, 0.0, 0.0, 0.0, 0.0, 0.0, 0.0, 0.0, 0.0, 0.0, 0.0, 0.0, 0.0, 0.0, 0.0, 0.0, 0.0, 0.0, 0.0, 0.0, 0.0, 0.0, 0.0, 0.0, 0.0, 0.0, 0.0, 0.0, 0.0, 0.0, 0.0, 0.0, 0.0, 0.0, 0.0, 0.0, 0.0, 0.0, 0.0, 0.0, 0.0, 0.0, 0.0, 0.0, 0.0, 0.0, 0.0, 0.0, 0.0, 0.0, 0.0, 0.0, 0.0, 0.0, 0.0, 0.0, 0.0, 0.0, 0.0, 0.0, 0.0, 0.0, 0.0, 0.0, 0.0, 0.0, 0.0, 0.0, 0.0, 0.0, 0.0, 0.0, 0.0, 0.0, 0.0, 0.0, 0.0, 0.0, 0.0, 0.0, 0.0, 0.0, 0.0, 0.0, 0.0, 0.0, 0.0, 0.0, 0.0, 0.0, 0.0, 0.0, 0.0, 0.0, 0.0, 0.0, 0.0, 0.0, 0.0, 0.0, 0.0, 0.0, 0.0, 0.0, 0.0, 0.0, 0.0, 0.0, 0.0, 0.0, 0.0, 0.0, 0.0, 0.0, 0.0, 0.0, 0.0, 0.0, 0.0, 0.0, 0.0, 0.0, 0.0, 0.0, 0.0, 0.0, 0.0, 0.0, 0.0, 0.0, 0.0, 0.0, 0.0, 0.0, 0.0, 0.0, 0.0, 0.0, 0.0, 0.0, 0.0, 0.0, 0.0, 0.0, 0.0, 0.0, 0.0, 0.0, 0.0, 0.0, 0.0, 0.0, 0.0, 0.0, 0.0, 0.0, 0.0, 0.0, 0.0, 0.0, 0.0, 0.0, 0.0, 0.0, 0.0, 0.0, 0.0, 0.0, 0.0, 0.0, 0.0, 0.0, 0.0, 0.0, 0.0, 0.0, 0.0, 0.0, 0.0, 0.0, 0.0, 0.0, 0.0, 0.0, 0.0, 0.0, 0.0, 0.0, 0.0, 0.0, 0.0, 0.0, 0.0, 0.0, 0.0, 0.0, 0.0, 0.0, 0.0, 0.0, 0.0, 0.0, 0.0, 0.0, 0.0, 0.0, 0.0, 0.0, 0.0, 0.0, 0.0, 0.0, 0.0, 0.0, 0.0, 0.0, 0.0, 0.0, 0.0, 0.0, 0.0, 0.0, 0.0, 0.0, 0.0, 0.0, 0.0, 0.0, 0.0, 0.0, 0.0, 0.0, 0.0, 0.0, 0.0, 0.0, 0.0, 0.0, 0.0, 0.0, 0.0, 0.0, 0.0, 0.0, 0.0, 0.0, 0.0, 0.0, 0.0, 0.0, 0.0, 0.0, 0.0, 0.0, 0.0, 0.0, 0.0, 0.0, 0.0, 0.0, 0.0, 0.0, 0.0, 0.0, 0.0, 0.0, 0.0, 0.0, 0.0, 0.0, 0.0, 0.0, 0.0, 0.0, 0.0, 0.0, 0.0, 0.0, 0.0, 0.0, 0.0, 0.0, 0.0, 0.0, 0.0, 0.0, 0.0, 0.0, 0.0, 0.0, 0.0, 0.0, 0.0, 0.0, 0.0, 0.0, 0.0, 0.0, 0.0, 0.0, 0.0, 0.0, 0.0, 0.0, 0.0, 0.0, 0.0, 0.0, 0.0, 0.0, 0.0, 0.0, 0.0, 0.0, 0.0, 0.0, 0.0, 0.0, 0.0, 0.0, 0.0, 0.0, 0.0, 0.0, 0.0, 0.0, 0.0, 0.0, 0.0, 0.0, 0.0, 0.0, 0.0, 0.0, 0.0, 0.0, 0.0, 0.0, 0.0, 0.0, 0.0, 0.0, 0.0, 0.0, 0.0, 0.0, 0.0, 0.0, 0.0, 0.0, 0.0, 0.0, 0.0, 0.0, 0.0, 0.0, 0.0, 0.0, 0.0, 0.0, 0.0, 0.0, 0.0, 0.0, 0.0, 0.0, 0.0, 0.0, 0.0, 0.0, 0.0, 0.0, 0.0, 0.0, 0.0, 0.0, 0.0, 0.0, 0.0, 0.0, 0.0, 0.0, 0.0, 0.0, 0.0, 0.0, 0.0, 0.0, 0.0, 0.0, 0.0, 0.0, 0.0, 0.0, 0.0, 0.0, 0.0, 0.0, 0.0, 0.0, 0.0, 0.0, 0.0, 0.0, 0.0, 0.0, 0.0, 0.0, 0.0, 0.0, 0.0, 0.0, 0.0, 0.0, 0.0, 0.0, 0.0, 0.0, 0.0, 0.0, 0.0, 0.0, 0.0, 0.0, 0.0, 0.0, 0.0, 0.0, 0.0, 0.0, 0.0, 0.0, 0.0, 0.0, 0.0, 0.0, 0.0, 0.0, 0.0, 0.0, 0.0, 0.0, 0.0, 0.0, 0.0, 0.0, 0.0, 0.0, 0.0, 0.0, 0.0, 0.0, 0.0, 0.0, 0.0, 0.0, 0.0, 0.0, 0.0, 0.0, 0.0, 0.0, 0.0, 0.0, 0.0, 0.0, 0.0, 0.0, 0.0, 0.0, 0.0, 0.0, 0.0, 0.0, 0.0, 0.0, 0.0, 0.0, 0.0, 0.0, 0.0, 0.0, 0.0, 0.0, 0.0, 0.0, 0.0, 0.0, 0.0, 0.0, 0.0, 0.0, 0.0, 0.0, 0.0, 0.0, 0.0, 0.0, 0.0, 0.0, 0.0, 0.0, 0.0, 0.0, 0.0, 0.0, 0.0, 0.0, 0.0, 0.0, 0.0, 0.0, 0.0, 0.0, 0.0, 0.0, 0.0, 0.0, 0.0, 0.0, 0.0, 0.0, 0.0, 0.0, 0.0, 0.0, 0.0, 0.0, 0.0, 0.0, 0.0, 0.0, 0.0, 0.0, 0.0, 0.0, 0.0, 0.0, 0.0, 0.0, 0.0, 0.0, 0.0, 0.0, 0.0, 0.0, 0.0, 0.0, 0.0, 0.0, 0.0, 0.0, 0.0, 0.0, 0.0, 0.0, 0.0, 0.0, 0.0, 0.0, 0.0, 0.0, 0.0, 0.0, 0.0, 0.0, 0.0, 0.0, 0.0, 0.0, 0.0, 0.0, 0.0, 0.0, 0.0, 0.0, 0.0, 0.0, 0.0, 0.0, 0.0, 0.0, 0.0, 0.0, 0.0, 0.0, 0.0, 0.0, 0.0, 0.0, 0.0, 0.0, 0.0, 0.0, 0.0, 0.0, 0.0, 0.0, 0.0, 0.0, 0.0, 0.0, 0.0, 0.0, 0.0, 0.0, 0.0, 0.0, 0.0, 0.0, 0.0, 0.0, 0.0, 0.0, 0.0, 0.0, 0.0, 0.0, 0.0, 0.0, 0.0, 0.0, 0.0, 0.0, 0.0, 0.0, 0.0, 0.0, 0.0, 0.0, 0.0, 0.0, 0.0, 0.0, 0.0, 0.0, 0.0, 0.0, 0.0, 0.0, 0.0, 0.0, 0.0, 0.0, 0.0, 0.0, 0.0, 0.0, 0.0, 0.0, 0.0, 0.0, 0.0, 0.0, 0.0, 0.0, 0.0, 0.0, 0.0, 0.0, 0.0, 0.0, 0.0, 0.0, 0.0, 0.0, 0.0, 0.0, 0.0, 0.0, 0.0, 0.0, 0.0, 0.0, 0.0, 0.0, 0.0, 0.0, 0.0, 0.0, 0.0, 0.0, 0.0, 0.0, 0.0, 0.0, 0.0, 0.0, 0.0, 0.0, 0.0, 0.0, 0.0, 0.0, 0.0, 0.0, 0.0, 0.0, 0.0, 0.0, 0.0, 0.0, 0.0, 0.0, 0.0, 0.0, 0.0, 0.0, 0.0, 0.0, 0.0, 0.0, 0.0, 0.0, 0.0, 0.0, 0.0, 0.0, 0.0, 0.0, 0.0, 0.0, 0.0, 0.0, 0.0, 0.0, 0.0, 0.0, 0.0, 0.0, 0.0, 0.0, 0.0, 0.0, 0.0, 0.0, 0.0, 0.0, 0.0, 0.0, 0.0, 0.0, 0.0, 0.0, 0.0, 0.0, 0.0, 0.0, 0.0, 0.0, 0.0, 0.0, 0.0, 0.0, 0.0, 0.0, 0.0, 0.0, 0.0, 0.0, 0.0, 0.0, 0.0, 0.0, 0.0, 0.0, 0.0, 0.0, 0.0, 0.0, 0.0, 0.0, 0.0, 0.0, 0.0, 0.0, 0.0, 0.0, 0.0, 0.0, 0.0, 0.0, 0.0, 0.0, 0.0, 0.0, 0.0, 0.0, 0.0, 0.0, 0.0, 0.0, 0.0, 0.0, 0.0, 0.0, 0.0, 0.0, 0.0, 0.0, 0.0, 0.0, 0.0, 0.0, 0.0, 0.0, 0.0, 0.0, 0.0, 0.0, 0.0, 0.0, 0.0, 0.0, 0.0, 0.0, 0.0, 0.0, 0.0, 0.0, 0.0, 0.0, 0.0, 0.0, 0.0, 0.0, 0.0, 0.0, 0.0, 0.0, 0.0, 0.0, 0.0, 0.0, 0.0, 0.0, 0.0, 0.0, 0.0, 0.0, 0.0, 0.0, 0.0, 0.0, 0.0, 0.0, 0.0, 0.0, 0.0, 0.0, 0.0, 0.0, 0.0, 0.0, 0.0, 0.0, 0.0, 0.0, 0.0, 0.0, 0.0, 0.0, 0.0, 0.0, 0.0, 0.0, 0.0, 0.0, 0.0, 0.0, 0.0, 0.0, 0.0, 0.0, 0.0, 0.0, 0.0, 0.0, 0.0, 0.0, 0.0, 0.0, 0.0, 0.0, 0.0, 0.0, 0.0, 0.0, 0.0, 0.0, 0.0, 0.0, 0.0, 0.0, 0.0, 0.0, 0.0, 0.0, 0.0, 0.0, 0.0, 0.0, 0.0, 0.0, 0.0, 0.0, 0.0, 0.0, 0.0, 0.0, 0.0, 0.0, 0.0, 0.0, 0.0, 0.0, 0.0, 0.0, 0.0, 0.0, 0.0, 0.0, 0.0, 0.0, 0.0, 0.0, 0.0, 0.0, 0.0, 0.0, 0.0, 0.0, 0.0, 0.0, 0.0, 0.0, 0.0, 0.0, 0.0, 0.0, 0.0, 0.0, 0.0, 0.0, 0.0, 0.0, 0.0, 0.0, 0.0, 0.0, 0.0, 0.0, 0.0, 0.0, 0.0, 0.0, 0.0, 0.0, 0.0, 0.0, 0.0, 0.0, 0.0, 0.0, 0.0, 0.0, 0.0, 0.0, 0.0, 0.0, 0.0, 0.0, 0.0, 0.0, 0.0, 0.0, 0.0, 0.0, 0.0, 0.0, 0.0, 0.0, 0.0, 0.0, 0.0, 0.0, 0.0, 0.0, 0.0, 0.0, 0.0, 0.0, 0.0, 0.0, 0.0, 0.0, 0.0, 0.0, 0.0, 0.0, 0.0, 0.0, 0.0, 0.0, 0.0, 0.0, 0.0, 0.0, 0.0, 0.0, 0.0, 0.0, 0.0, 0.0, 0.0, 0.0, 0.0, 0.0, 0.0, 0.0, 0.0, 0.0, 0.0, 0.0, 0.0, 0.0, 0.0, 0.0, 0.0, 0.0, 0.0, 0.0, 0.0, 0.0, 0.0, 0.0, 0.0, 0.0, 0.0, 0.0, 0.0, 0.0, 0.0, 0.0, 0.0, 0.0, 0.0, 0.0, 0.0, 0.0, 0.0, 0.0, 0.0, 0.0, 0.0, 0.0, 0.0, 0.0, 0.0, 0.0, 0.0, 0.0, 0.0, 0.0, 0.0, 0.0, 0.0, 0.0, 0.0, 0.0, 0.0, 0.0, 0.0, 0.0, 0.0, 0.0, 0.0, 0.0, 0.0, 0.0, 0.0, 0.0, 0.0, 0.0, 0.0, 0.0, 0.0, 0.0, 0.0, 0.0, 0.0, 0.0, 0.0, 0.0, 0.0, 0.0, 0.0, 0.0, 0.0, 0.0, 0.0, 0.0, 0.0, 0.0, 0.0, 0.0, 0.0, 0.0, 0.0, 0.0, 0.0, 0.0, 0.0, 0.0, 0.0, 0.0, 0.0, 0.0, 0.0, 0.0, 0.0, 0.0, 0.0, 0.0, 0.0, 0.0, 0.0, 0.0, 0.0, 0.0, 0.0, 0.0, 0.0, 0.0, 0.0, 0.0, 0.0, 0.0, 0.0, 0.0, 0.0, 0.0, 0.0, 0.0, 0.0, 0.0, 0.0, 0.0, 0.0, 0.0, 0.0, 0.0, 0.0, 0.0, 0.0, 0.0, 0.0, 0.0, 0.0, 0.0, 0.0, 0.0, 0.0, 0.0, 0.0, 0.0, 0.0, 0.0, 0.0, 0.0, 0.0, 0.0, 0.0, 0.0, 0.0, 0.0, 0.0, 0.0, 0.0, 0.0, 0.0, 0.0, 0.0, 0.0, 0.0, 0.0, 0.0, 0.0, 0.0, 0.0, 0.0, 0.0, 0.0, 0.0, 0.0, 0.0, 0.0, 0.0, 0.0, 0.0, 0.0, 0.0, 0.0, 0.0, 0.0, 0.0, 0.0, 0.0, 0.0, 0.0, 0.0, 0.0, 0.0, 0.0, 0.0, 0.0, 0.0, 0.0, 0.0, 0.0, 0.0, 0.0, 0.0, 0.0, 0.0, 0.0, 0.0, 0.0, 0.0, 0.0, 0.0, 0.0, 0.0, 0.0, 0.0, 0.0, 0.0, 0.0, 0.0, 0.0, 0.0, 0.0, 0.0, 0.0, 0.0, 0.0, 0.0, 0.0, 0.0, 0.0, 0.0, 0.0, 0.0, 0.0, 0.0, 0.0, 0.0, 0.0, 0.0, 0.0, 0.0, 0.0, 0.0, 0.0, 0.0, 0.0, 0.0, 0.0, 0.0, 0.0, 0.0, 0.0, 0.0, 0.0, 0.0, 0.0, 0.0, 0.0, 0.0, 0.0, 0.0, 0.0, 0.0, 0.0, 0.0, 0.0, 0.0, 0.0, 0.0, 0.0, 0.0, 0.0, 0.0, 0.0, 0.0, 0.0, 0.0, 0.0, 0.0, 0.0, 0.0, 0.0, 0.0, 0.0, 0.0, 0.0, 0.0, 0.0, 0.0, 0.0, 0.0, 0.0, 0.0, 0.0, 0.0, 0.0, 0.0, 0.0, 0.0, 0.0, 0.0, 0.0, 0.0, 0.0, 0.0, 0.0, 0.0, 0.0, 0.0, 0.0, 0.0, 0.0, 0.0, 0.0, 0.0, 0.0, 0.0, 0.0, 0.0, 0.0, 0.0, 0.0, 0.0, 0.0, 0.0, 0.0, 0.0, 0.0, 0.0, 0.0, 0.0, 0.0, 0.0, 0.0, 0.0, 0.0, 0.0, 0.0, 0.0, 0.0, 0.0, 0.0, 0.0, 0.0, 0.0, 0.0, 0.0, 0.0, 0.0, 0.0, 0.0, 0.0, 0.0, 0.0, 0.0, 0.0, 0.0, 0.0, 0.0, 0.0, 0.0, 0.0, 0.0, 0.0, 0.0, 0.0, 0.0, 0.0, 0.0, 0.0, 0.0, 0.0, 0.0, 0.0, 0.0, 0.0, 0.0, 0.0, 0.0, 0.0, 0.0, 0.0, 0.0, 0.0, 0.0, 0.0, 0.0, 0.0, 0.0, 0.0, 0.0, 0.0, 0.0, 0.0, 0.0, 0.0, 0.0, 0.0, 0.0, 0.0, 0.0, 0.0, 0.0, 0.0, 0.0, 0.0, 0.0, 0.0, 0.0, 0.0, 0.0, 0.0, 0.0, 0.0, 0.0, 0.0, 0.0, 0.0, 0.0, 0.0, 0.0, 0.0, 0.0, 0.0, 0.0, 0.0, 0.0, 0.0, 0.0, 0.0, 0.0, 0.0])
me_circle.materials.append(mat_mehua)
me_circle.update()

# ---- objects
ob_cube = bpy.data.objects.new('Cube', me_cube_001)
ob_circle = bpy.data.objects.new('Circle', me_circle)

# ---- transforms, parenting, visibility, modifiers, constraints
ob_cube.location = (0.0, 0.0, 0.6902)
ob_cube.scale = (0.4545, 0.4545, 0.5681)
ob_circle.location = (0.0, 0.0, 1.643)
ob_circle.scale = (0.2269, 0.2269, 0.2269)

# ---- collection membership
col_collection.objects.link(ob_cube)
col_collection.objects.link(ob_circle)

# ---- scene / render settings (as saved in the file)
scene.frame_start = 1; scene.frame_end = 250; scene.frame_set(1)
scene.render.engine = 'BLENDER_EEVEE_NEXT'
scene.cycles.sampling_pattern = 'TABULATED_SOBOL'
scene.view_settings.view_transform = 'Filmic'
bpy.context.view_layer.update()

# ---- added for rendering (the .blend has no active camera and no usable light): camera, sun
cam_auto = bpy.data.cameras.new('AutoCamera')
cam_auto.lens = 50.0
cam_auto.sensor_width = 36.0
cam_auto.clip_end = 1000.0
ob_auto_camera = bpy.data.objects.new('AutoCamera', cam_auto)
scene.collection.objects.link(ob_auto_camera)
ob_auto_camera.location = (2.2115, -2.43007, 2.71766)
ob_auto_camera.rotation_euler = (1.09748, -7.21219e-08, 0.694738)
scene.camera = ob_auto_camera
light_auto_sun = bpy.data.lights.new('AutoSun', 'SUN')
light_auto_sun.energy = 3.0
light_auto_sun.angle = 0.0523599
ob_auto_sun = bpy.data.objects.new('AutoSun', light_auto_sun)
scene.collection.objects.link(ob_auto_sun)
ob_auto_sun.rotation_euler = (0.872665, 0.174533, 0.523599)
bpy.context.view_layer.update()
